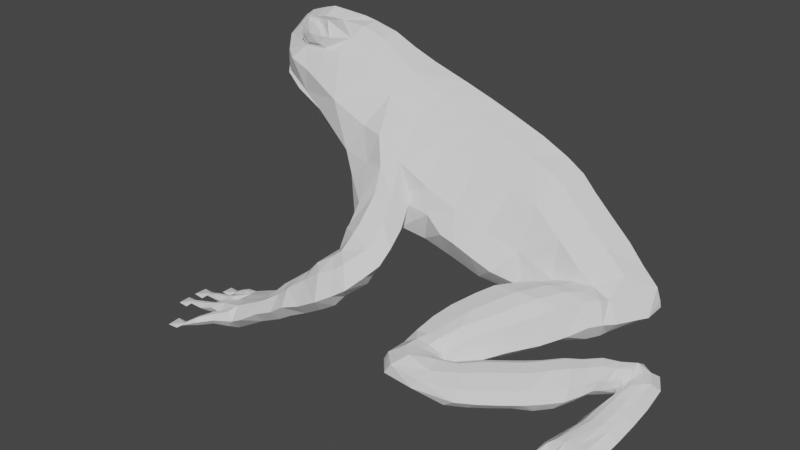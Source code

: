 # Source: frog.blend  (saved by Blender 2.90.8; exported with 4.5.12 LTS)
import bpy
from mathutils import Matrix  # noqa: F401  (used for matrix-valued properties, if any)

bpy.ops.wm.read_factory_settings(use_empty=True)
scene = bpy.context.scene
scene.name = 'Scene'

# ---- collections
col_collection = bpy.data.collections.new('Collection'); scene.collection.children.link(col_collection)

# ---- world
world_world = bpy.data.worlds.new('World'); scene.world = world_world
world_world.use_nodes = True; world_world.node_tree.nodes.clear()
_N = world_world.node_tree.nodes; _L = world_world.node_tree.links
n0 = _N.new('ShaderNodeOutputWorld'); n0.name = 'World Output'; n0.location = (300, 300)
n1 = _N.new('ShaderNodeBackground'); n1.name = 'Background'; n1.location = (10, 300)
n1.inputs[0].default_value = (0.05088, 0.05088, 0.05088, 1.0)
_L.new(n1.outputs[0], n0.inputs[0])
n0.is_active_output = True
world_world.color = (0.05088, 0.05088, 0.05088)
world_world.use_sun_shadow = False
world_world.sun_shadow_jitter_overblur = 0.0

# ---- meshes
me_frog_mesh = bpy.data.meshes.new('frog_mesh')
me_frog_mesh.from_pydata([(-2.044, -0.002442, 2.278), (1.832, 0.0003862, 0.687), (-1.963, -0.233, 2.236), (-1.796, -0.4289, 2.173), (-1.676, -0.5225, 2.141), (-1.477, -0.5546, 2.089), (-1.328, -0.5956, 2.043), (-1.048, -0.6628, 1.938), (-0.8488, -0.7388, 1.555), (-0.757, -0.78, 1.374), (-0.619, -0.9072, 1.137), (-0.742, -1.216, 0.4549), (-0.8738, -1.239, 0.3667), (-0.9828, -1.258, 0.3223), (-1.153, -1.242, 0.2222), (-1.481, -1.214, 0.1061), (-1.801, -1.238, 0.01723), (-1.828, -1.209, 0.0007646), (-1.929, -1.211, 0.0006936), (-1.934, -1.316, 0.0006936), (-1.835, -1.325, 0.0007646), (-1.81, -1.298, 0.01723), (-1.62, -1.34, 0.09556), (-1.566, -1.385, 0.09556), (-1.727, -1.419, 0.06749), (-1.85, -1.416, 0.03942), (-1.958, -1.413, 0.02538), (-1.993, -1.378, 0.0), (-2.101, -1.38, -0.0005299), (-2.107, -1.504, -0.0005299), (-1.996, -1.515, 1.333e-05), (-1.966, -1.477, 0.02538), (-1.832, -1.5, 0.04995), (-1.702, -1.499, 0.06749), (-1.613, -1.518, 0.09556), (-1.703, -1.565, 0.05696), (-1.836, -1.578, 0.03942), (-1.976, -1.599, 0.02538), (-2.012, -1.569, 0.0), (-2.103, -1.58, -0.0005299), (-2.099, -1.696, -0.0005299), (-1.997, -1.703, 0.0), (-1.97, -1.665, 0.02538), (-1.825, -1.679, 0.03942), (-1.681, -1.674, 0.09556), (-1.525, -1.682, 0.09556), (-1.586, -1.74, 0.09556), (-1.659, -1.829, 0.06159), (-1.76, -1.9, 0.01663), (-1.795, -1.874, 0.0002924), (-1.891, -1.88, 0.0002924), (-1.88, -2.005, 0.0006183), (-1.783, -1.998, 0.0006183), (-1.757, -1.96, 0.01698), (-1.621, -1.918, 0.07586), (-1.484, -1.821, 0.1096), (-1.312, -1.761, 0.1377), (-1.07, -1.691, 0.2758), (-0.9209, -1.663, 0.3403), (-0.798, -1.648, 0.4286), (-0.6272, -1.621, 0.4915), (-0.4422, -1.608, 0.5978), (-0.3127, -1.544, 0.6728), (-0.1997, -1.499, 0.7488), (-0.1173, -1.362, 0.8366), (-0.06134, -1.23, 0.911), (-0.05234, -1.104, 1.015), (0.06426, -0.7716, 1.238), (-0.123, -0.7874, 1.278), (0.219, -0.7952, 1.117), (0.3511, -0.7856, 1.071), (0.494, -0.7553, 0.991), (1.632, -0.5572, 0.7052), (1.975, -0.8895, 0.1541), (1.662, -0.8567, 0.5593), (1.791, -1.071, 0.4039), (2.095, -0.4611, 0.3291), (2.127, -0.6366, 0.2602), (2.078, -0.6792, 0.2262), (1.959, -0.7921, 0.2244), (2.131, -0.6508, 0.4295), (1.964, -0.8063, 0.3937), (2.185, -0.5923, 0.3617), (1.906, -0.8515, 0.302), (2.084, -0.6973, 0.443), (2.012, -0.7637, 0.4277), (2.007, -0.7456, 0.2109), (1.856, -0.6478, 0.5125), (1.842, -0.8831, 0.3661), (1.867, -0.847, 0.4398), (1.791, -1.025, 0.4822), (1.783, -0.5552, 0.2883), (1.826, -0.5099, 0.3682), (1.838, -0.5689, 0.461), (1.787, -0.8295, 0.2793), (1.771, -0.6708, 0.2467), (1.871, -0.7424, 0.5046), (1.804, -0.823, 0.5436), (1.685, -0.7895, 0.2857), (1.754, -0.9334, 0.3183), (1.714, -0.671, 0.5), (1.682, -0.6195, 0.4072), (1.657, -0.6768, 0.3273), (1.835, -0.9231, 0.4788), (1.542, -0.82, 0.3213), (1.553, -0.7544, 0.4061), (1.975, -0.9085, 0.3709), (2.063, -0.8661, 0.3862), (1.847, -0.961, 0.2452), (2.191, -0.7955, 0.3048), (1.823, -0.9655, 0.4051), (1.757, -0.7391, 0.5515), (1.599, -0.7987, 0.5047), (1.711, -1.057, 0.3118), (1.602, -0.9281, 0.2772), (1.733, -0.9303, 0.5509), (1.916, -0.9349, 0.3369), (2.122, -0.8355, 0.3727), (1.916, -0.9201, 0.1676), (2.109, -0.9662, 0.1637), (2.044, -0.9692, 0.1303), (1.947, -0.9827, 0.1148), (1.882, -0.9979, 0.1275), (2.109, -1.009, 0.3281), (2.044, -1.025, 0.3408), (1.947, -1.038, 0.3253), (1.882, -1.041, 0.2919), (2.184, -0.9786, 0.2627), (1.807, -1.031, 0.2024), (1.707, -0.4751, 0.7043), (1.793, -0.3102, 0.6994), (1.84, -0.2154, 0.6921), (-1.988, -0.002442, 2.356), (-1.899, -0.002442, 2.418), (-1.802, -0.002442, 2.452), (-1.722, -0.002442, 2.477), (-1.625, -0.002442, 2.503), (-1.465, -0.002442, 2.495), (-1.259, -0.002442, 2.482), (-1.137, -0.002442, 2.461), (-0.9053, -0.002442, 2.407), (-0.699, -0.002442, 2.313), (-0.4758, -0.002442, 2.229), (-0.1263, -0.002442, 2.12), (0.1221, -0.002442, 2.037), (0.3495, -0.002442, 1.955), (0.6442, -0.002442, 1.842), (0.8843, -0.002442, 1.724), (1.041, -0.002442, 1.623), (1.158, -0.002442, 1.496), (1.326, -0.002442, 1.332), (1.507, -0.002442, 1.159), (1.642, -0.002442, 0.9995), (1.785, -0.002442, 0.8521), (1.823, -0.002442, 0.7426), (-2.086, -0.002442, 2.124), (-2.032, -0.002442, 2.164), (-1.656, -0.002442, 2.029), (-1.288, -0.002442, 1.781), (-1.671, -0.002442, 1.905), (-2.028, -0.002442, 2.013), (-2.083, -0.002442, 2.03), (-2.07, -0.002442, 1.959), (-2.016, -0.002442, 1.872), (-1.853, -0.002442, 1.746), (-1.761, -0.002442, 1.69), (-1.64, -0.002442, 1.619), (-1.547, -0.002442, 1.562), (-1.397, -0.002442, 1.443), (-1.281, -0.002442, 1.355), (-1.154, -0.002442, 1.265), (-1.046, -0.002442, 1.173), (-0.9685, -0.002442, 1.089), (-0.7965, -0.002442, 0.9798), (-0.6667, -0.002442, 0.8921), (-0.4772, -0.002442, 0.7868), (-0.2983, -0.002442, 0.7026), (-0.09825, -0.002442, 0.6219), (0.1193, -0.002442, 0.5728), (0.2807, -0.002442, 0.5272), (0.5474, -0.002442, 0.464), (0.9123, -0.002442, 0.4008), (1.235, -0.002442, 0.3622), (1.516, -0.002442, 0.4149), (1.71, -0.002442, 0.5201), (-1.582, -0.4289, 2.254), (-1.359, -0.4289, 2.266), (-1.197, -0.4289, 2.253), (-0.9053, -0.4289, 2.16), (-0.6176, -0.4289, 2.022), (-0.3439, -0.4289, 1.864), (-0.04562, -0.4289, 1.759), (0.2912, -0.4289, 1.632), (0.6421, -0.4289, 1.517), (0.8807, -0.4289, 1.45), (1.109, -0.4289, 1.229), (1.302, -0.4289, 1.039), (1.596, -0.4289, 0.8595), (-1.804, -0.4289, 2.004), (-1.499, -0.5343, 1.878), (-1.282, -0.6021, 1.778), (-1.59, -0.5343, 1.879), (-1.817, -0.4289, 1.951), (-1.62, -0.4289, 1.78), (-1.47, -0.4289, 1.636), (-1.281, -0.4289, 1.499), (-1.07, -0.4289, 1.352), (-0.7755, -0.4289, 1.148), (-0.4281, -0.4289, 0.9938), (-0.207, -0.4289, 0.8745), (0.1088, -0.4289, 0.7763), (0.386, -0.4289, 0.657), (0.7649, -0.4289, 0.6114), (1.13, -0.4289, 0.5798), (1.407, -0.4289, 0.5377), (1.6, -0.4289, 0.5658), (1.051, -0.5542, 0.8788), (0.9767, -0.5425, 0.7358), (1.408, -0.564, 0.9267), (1.256, -0.5716, 0.9302), (2.063, -0.8471, 0.1694), (2.122, -0.8207, 0.2033), (1.578, -0.4843, 0.555), (1.374, -0.5171, 0.5318), (1.09, -0.4881, 0.5785), (1.573, -0.52, 0.889), (1.295, -0.4533, 0.9281), (1.44, -0.4289, 0.9239), (1.025, -0.4777, 0.7374), (0.8648, -0.5372, 0.7526), (0.6595, -0.7055, 0.8915), (-0.0879, -0.9239, 1.118), (-0.219, -0.7703, 1.039), (-0.4751, -0.7023, 1.103), (-0.6365, -0.7023, 1.184), (-0.683, -0.6877, 1.803), (-0.4789, -0.7388, 1.785), (-0.2614, -0.7388, 1.607), (-0.1526, -0.7388, 1.362), (-1.308, -0.4289, 2.372), (-1.351, -0.4285, 2.47), (-1.42, -0.4289, 2.535), (-1.537, -0.4289, 2.538), (-1.619, -0.4285, 2.461), (-1.645, -0.4289, 2.348), (-1.42, -0.4289, 2.535), (-1.42, -0.4289, 2.535), (-1.537, -0.4289, 2.538), (-1.537, -0.4289, 2.538), (-1.546, -0.335, 2.498), (-1.527, -0.1219, 2.443), (-1.409, -0.335, 2.495), (-1.426, -0.1219, 2.441), (-2.043, -0.1446, 2.13), (-1.953, -0.2867, 2.076), (-2.067, -0.08773, 2.047), (-2.028, -0.173, 2.035), (-1.974, -0.2583, 2.011), (-1.892, -0.3436, 1.98), (-1.563, -0.4332, 2.281), (-1.379, -0.4332, 2.291), (-1.337, -0.4332, 2.378), (-1.372, -0.4328, 2.459), (-1.594, -0.4328, 2.451), (-1.615, -0.4332, 2.358), (-1.43, -0.4332, 2.512), (-1.526, -0.4332, 2.515), (-1.529, -0.4652, 2.307), (-1.415, -0.4652, 2.315), (-1.366, -0.4652, 2.384), (-1.394, -0.4648, 2.448), (-1.569, -0.4648, 2.442), (-1.586, -0.4652, 2.368), (-1.439, -0.4652, 2.49), (-1.515, -0.4652, 2.492), (-1.476, -0.4906, 2.399), (-1.876, -0.2107, 2.321), (-1.788, -0.1885, 2.382), (-1.701, -0.1663, 2.424), (-1.614, -0.1441, 2.445), (-0.9053, -0.1446, 2.364), (-0.9053, -0.2867, 2.258), (-1.157, -0.1446, 2.443), (-1.177, -0.2867, 2.362), (-1.946, -0.1446, 1.871), (-1.879, -0.2867, 1.89), (-1.773, -0.1446, 1.737), (-1.695, -0.2867, 1.745), (-2.051, -0.1014, 2.003), (-1.509, -0.2157, 1.551), (-1.632, -0.2157, 1.641), (-1.339, -0.2157, 1.442), (-1.112, -0.2157, 1.303), (-0.5467, -0.2157, 2.18), (-0.2351, -0.2157, 2.059), (0.03825, -0.2157, 1.958), (0.3204, -0.2157, 1.861), (0.6432, -0.2157, 1.746), (0.8825, -0.2157, 1.654), (0.9927, -0.2157, 1.582), (1.133, -0.2157, 1.43), (1.218, -0.2157, 1.348), (1.405, -0.2157, 1.167), (1.598, -0.2157, 0.9814), (1.704, -0.2157, 0.8385), (-0.786, -0.2157, 1.024), (-0.4527, -0.2157, 0.8501), (-0.2526, -0.2157, 0.7483), (0.114, -0.2157, 0.6343), (0.4667, -0.2157, 0.5202), (0.3333, -0.2157, 0.5518), (0.005263, -0.2157, 0.6588), (-0.1526, -0.2157, 0.708), (-0.5474, -0.2157, 0.9027), (-0.7211, -0.2157, 0.9799), (-0.872, -0.2157, 1.078), (1.655, -0.2157, 0.543), (1.096, -0.4655, 0.8766), (0.4875, -0.6125, 0.7473), (0.2231, -0.6411, 0.8537), (-0.02431, -0.6891, 0.9601), (-0.9228, -0.4289, 1.25), (-0.6018, -0.4289, 1.071), (0.005304, -0.7158, 1.459), (0.2842, -0.6904, 1.326), (0.5557, -0.6358, 1.193), (0.8199, -0.5519, 1.06), (-0.5759, -0.9495, 1.069), (-0.5656, -1.05, 0.9153), (-0.968, -1.339, 0.4472), (-0.9525, -1.44, 0.5108), (-0.937, -1.541, 0.4561), (-0.871, -1.314, 0.5126), (-0.8467, -1.425, 0.5938), (-0.8223, -1.537, 0.5567), (-0.7246, -1.282, 0.6574), (-0.6998, -1.397, 0.7119), (-0.6642, -1.501, 0.6753), (-0.6303, -1.286, 0.7941), (-0.5935, -1.397, 0.829), (-0.5008, -1.493, 0.8016), (-0.5725, -1.248, 0.8555), (-0.4686, -1.348, 0.9108), (-0.3647, -1.447, 0.8558), (-0.516, -1.21, 0.9026), (-0.403, -1.31, 0.9659), (-0.2984, -1.402, 0.919), (-0.1831, -1.246, 1.028), (-0.3577, -1.211, 1.105), (-0.5173, -1.114, 1.065), (-0.1696, -1.163, 1.102), (-0.3487, -1.156, 1.155), (-0.5128, -1.086, 1.089), (-0.1633, -1.061, 1.197), (-0.3472, -0.9537, 1.368), (-0.508, -0.9684, 1.249), (-0.5776, -0.7822, 1.521), (-0.377, -0.8413, 1.566), (-0.1896, -0.9141, 1.37), (-0.5105, -0.8882, 0.9352), (-0.35, -0.9011, 0.9159), (-0.1896, -0.9141, 0.9716), (-0.1633, -1.061, 0.8779), (-0.33, -1.016, 0.8277), (-0.4967, -0.9705, 0.8489), (-0.1696, -1.163, 0.7827), (-0.3431, -1.136, 0.7408), (-0.5008, -1.086, 0.7705), (-0.1831, -1.246, 0.7089), (-0.3457, -1.211, 0.6918), (-0.5053, -1.114, 0.7459), (-0.5243, -1.212, 0.6057), (-0.4002, -1.307, 0.5806), (-0.29, -1.41, 0.6221), (-0.5493, -1.248, 0.5357), (-0.4686, -1.348, 0.4915), (-0.3647, -1.447, 0.5249), (-0.6058, -1.256, 0.4894), (-0.5473, -1.371, 0.4383), (-0.4888, -1.486, 0.4536), (-0.7384, -1.261, 0.325), (-0.7013, -1.381, 0.3051), (-0.6642, -1.501, 0.3565), (-0.8408, -1.318, 0.2564), (-0.8165, -1.43, 0.2428), (-0.7921, -1.541, 0.3005), (-0.9486, -1.366, 0.2207), (-0.9331, -1.468, 0.1895), (-0.9177, -1.569, 0.2297), (-0.6489, -1.211, 0.5718), (-0.6045, -1.173, 0.6687), (-0.5646, -1.144, 0.8038), (-0.5671, -1.086, 0.8636), (-1.348, -1.226, 0.1394), (-1.217, -1.749, 0.185), (-1.136, -1.332, 0.3284), (-1.12, -1.422, 0.3391), (-1.103, -1.512, 0.3498), (-1.086, -1.602, 0.3606), (-1.447, -1.324, 0.1972), (-1.414, -1.433, 0.2249), (-1.38, -1.542, 0.2312), (-1.346, -1.652, 0.2375), (-1.136, -1.332, 0.1257), (-1.12, -1.422, 0.1365), (-1.103, -1.512, 0.1472), (-1.086, -1.602, 0.1579), (-1.447, -1.324, -0.006743), (-1.414, -1.433, -0.0004273), (-1.38, -1.542, 0.005889), (-1.346, -1.652, 0.0122), (-1.495, -1.278, 0.1531), (-1.522, -1.331, 0.1496), (-1.576, -1.439, 0.163), (-1.592, -1.478, 0.163), (-1.584, -1.573, 0.1746), (-1.554, -1.627, 0.1746), (-1.454, -1.708, 0.1849), (-1.383, -1.735, 0.1989), (-1.495, -1.278, 0.05375), (-1.52, -1.324, 0.05025), (-1.576, -1.442, 0.0511), (-1.591, -1.476, 0.0511), (-1.584, -1.573, 0.01948), (-1.554, -1.627, 0.01948), (-1.454, -1.708, 0.03614), (-1.383, -1.735, 0.05017), (-1.608, -1.238, 0.08679), (-1.616, -1.306, 0.1366), (-1.612, -1.272, 0.1337), (-1.719, -1.446, 0.1115), (-1.71, -1.472, 0.1115), (-1.693, -1.601, 0.1138), (-1.685, -1.638, 0.1267), (-1.552, -1.767, 0.1442), (-1.518, -1.794, 0.1489), (-1.616, -1.306, 0.04018), (-1.612, -1.272, 0.03726), (-1.719, -1.446, 0.01503), (-1.71, -1.472, 0.01503), (-1.693, -1.601, 0.01737), (-1.685, -1.638, 0.03024), (-1.552, -1.767, 0.04778), (-1.518, -1.794, 0.05246), (-1.697, -1.239, 0.05341), (-1.707, -1.32, 0.0578), (-1.701, -1.266, 0.0921), (-1.704, -1.293, 0.09356), (-1.844, -1.444, 0.08016), (-1.838, -1.472, 0.08367), (-1.832, -1.612, 0.07665), (-1.829, -1.646, 0.07665), (-1.646, -1.858, 0.1036), (-1.633, -1.888, 0.1083), (-1.701, -1.266, 0.01821), (-1.704, -1.293, 0.01967), (-1.844, -1.444, 0.006264), (-1.838, -1.472, 0.009773), (-1.832, -1.612, 0.002755), (-1.829, -1.646, 0.002755), (-1.646, -1.858, 0.02968), (-1.633, -1.888, 0.03444), (-1.804, -1.258, 0.03016), (-1.807, -1.278, 0.03016), (-1.96, -1.434, 0.0383), (-1.963, -1.456, 0.0383), (-1.974, -1.621, 0.0383), (-1.972, -1.643, 0.0383), (-1.759, -1.92, 0.02967), (-1.758, -1.94, 0.02979), (1.558, -0.654, 0.6967), (0.9555, -0.6356, 0.8833), (0.8759, -0.6231, 0.731), (1.335, -0.646, 0.9344), (1.173, -0.6541, 0.9381), (1.501, -0.5764, 0.5365), (1.299, -0.596, 0.5135), (0.9968, -0.5651, 0.5633), (1.496, -0.6144, 0.8926), (1.452, -0.7895, 0.6366), (0.787, -0.8147, 0.8631), (0.6988, -0.7476, 0.7077), (1.207, -0.8437, 0.913), (1.028, -0.8535, 0.9141), (1.318, -0.6932, 0.4992), (1.167, -0.6422, 0.489), (0.8327, -0.6274, 0.5522), (1.366, -0.8051, 0.8603), (1.304, -0.9256, 0.5651), (0.6777, -0.9287, 0.7997), (0.5948, -0.8618, 0.6555), (1.072, -0.9745, 0.838), (0.9032, -0.9758, 0.8427), (1.207, -0.8048, 0.4397), (1.034, -0.7834, 0.4405), (0.7226, -0.7548, 0.5067), (1.201, -0.9605, 0.7781), (1.11, -1.08, 0.4968), (0.5607, -1.074, 0.7192), (0.4845, -1.012, 0.5868), (0.9226, -1.116, 0.7543), (0.7678, -1.117, 0.7586), (1.025, -0.9747, 0.3816), (0.8883, -0.9402, 0.3893), (0.6018, -0.914, 0.4501), (1.02, -1.118, 0.6924), (0.9554, -1.237, 0.4375), (0.48, -1.204, 0.6416), (0.4124, -1.15, 0.5241), (0.7802, -1.256, 0.6826), (0.6637, -1.243, 0.6766), (0.8871, -1.131, 0.3389), (0.7706, -1.086, 0.349), (0.5165, -1.063, 0.4029), (0.8738, -1.268, 0.611), (0.7948, -1.374, 0.3862), (0.4181, -1.337, 0.5518), (0.3702, -1.299, 0.4686), (0.6501, -1.403, 0.5754), (0.5482, -1.364, 0.5766), (0.7524, -1.243, 0.3264), (0.624, -1.253, 0.3444), (0.4439, -1.237, 0.3827), (0.7481, -1.399, 0.5098), (0.7985, -1.403, 0.4091), (0.3915, -1.461, 0.4907), (0.3471, -1.435, 0.4047), (0.6257, -1.444, 0.5509), (0.5163, -1.454, 0.5714), (0.708, -1.323, 0.336), (0.5857, -1.328, 0.3138), (0.4101, -1.358, 0.3297), (0.7305, -1.43, 0.5093), (0.7973, -1.417, 0.4086), (0.3921, -1.657, 0.4976), (0.3363, -1.645, 0.4021), (0.6272, -1.529, 0.5595), (0.5218, -1.608, 0.588), (0.6794, -1.403, 0.3257), (0.5519, -1.442, 0.2868), (0.3765, -1.542, 0.3187), (0.7297, -1.469, 0.5133), (0.8052, -1.42, 0.4086), (0.5181, -1.781, 0.4976), (0.4616, -1.788, 0.4021), (0.6829, -1.57, 0.5595), (0.6244, -1.691, 0.588), (0.7062, -1.446, 0.3257), (0.6013, -1.524, 0.2868), (0.4656, -1.677, 0.3187), (0.754, -1.483, 0.5133), (0.8138, -1.418, 0.4093), (0.7879, -1.788, 0.4814), (0.7528, -1.817, 0.4056), (0.7876, -1.562, 0.5511), (0.8271, -1.69, 0.5302), (0.7742, -1.484, 0.345), (0.7339, -1.58, 0.3135), (0.709, -1.74, 0.3394), (0.7913, -1.48, 0.5043), (0.8652, -1.345, 0.4038), (1.104, -1.701, 0.4916), (1.103, -1.755, 0.4012), (0.9643, -1.512, 0.5599), (1.044, -1.591, 0.5497), (0.8134, -1.483, 0.329), (0.8715, -1.593, 0.2914), (1.0, -1.737, 0.3224), (0.8869, -1.445, 0.5075), (0.9549, -1.253, 0.4012), (1.259, -1.598, 0.4981), (1.258, -1.657, 0.3984), (1.105, -1.389, 0.5734), (1.193, -1.476, 0.5621), (0.9387, -1.358, 0.3187), (1.003, -1.479, 0.2774), (1.145, -1.638, 0.3114), (1.02, -1.315, 0.5156), (1.087, -1.12, 0.4012), (1.404, -1.489, 0.4981), (1.404, -1.548, 0.3984), (1.25, -1.28, 0.5734), (1.338, -1.368, 0.5621), (1.084, -1.249, 0.3187), (1.148, -1.37, 0.2774), (1.29, -1.529, 0.3114), (1.165, -1.206, 0.5156), (1.197, -1.026, 0.4012), (1.52, -1.395, 0.4981), (1.519, -1.454, 0.3984), (1.366, -1.186, 0.5734), (1.454, -1.274, 0.5621), (1.2, -1.155, 0.3187), (1.264, -1.276, 0.2774), (1.406, -1.435, 0.3114), (1.281, -1.112, 0.5156), (1.322, -0.9386, 0.4024), (1.622, -1.296, 0.4942), (1.622, -1.353, 0.3997), (1.467, -1.094, 0.5873), (1.551, -1.183, 0.5772), (1.322, -1.049, 0.3), (1.394, -1.18, 0.2467), (1.526, -1.335, 0.2885), (1.39, -1.024, 0.5213), (1.44, -0.8447, 0.4024), (1.728, -1.171, 0.4942), (1.728, -1.227, 0.3997), (1.572, -0.9683, 0.5873), (1.657, -1.057, 0.5772), (1.428, -0.924, 0.3), (1.499, -1.054, 0.2467), (1.632, -1.21, 0.2885), (1.496, -0.8983, 0.5213), (1.785, -1.123, 0.1659), (1.689, -1.398, 0.1156), (1.61, -1.735, 0.02655), (1.582, -1.754, 0.01412), (1.553, -1.863, 0.01407), (1.626, -1.9, 0.01407), (1.662, -1.797, 0.01412), (1.65, -1.762, 0.02655), (1.737, -1.574, 0.08564), (1.784, -1.53, 0.08564), (1.76, -1.711, 0.06446), (1.721, -1.84, 0.04328), (1.687, -1.954, 0.03269), (1.652, -1.982, 0.01355), (1.621, -2.096, 0.01315), (1.706, -2.14, 0.01315), (1.748, -2.026, 0.01356), (1.73, -1.982, 0.03269), (1.786, -1.847, 0.05122), (1.824, -1.709, 0.06446), (1.864, -1.62, 0.08564), (1.87, -1.73, 0.05652), (1.84, -1.875, 0.04328), (1.812, -2.03, 0.03269), (1.78, -2.059, 0.01355), (1.761, -2.159, 0.01315), (1.844, -2.19, 0.01315), (1.879, -2.084, 0.01355), (1.861, -2.044, 0.03269), (1.914, -1.894, 0.04328), (1.954, -1.739, 0.08564), (2.006, -1.576, 0.08564), (2.029, -1.659, 0.08564), (2.069, -1.762, 0.06001), (2.089, -1.892, 0.02609), (2.06, -1.922, 0.01377), (2.036, -2.025, 0.01377), (2.127, -2.051, 0.01401), (2.152, -1.946, 0.01401), (2.132, -1.906, 0.02636), (2.143, -1.75, 0.07077), (2.116, -1.575, 0.09623), (2.126, -1.385, 0.1394), (2.165, -1.176, 0.2109), (1.737, -1.26, 0.1407), (2.145, -1.28, 0.1751), (1.861, -1.133, 0.255), (1.927, -1.143, 0.2865), (2.024, -1.156, 0.2981), (2.089, -1.165, 0.282), (1.777, -1.395, 0.1843), (1.864, -1.393, 0.2052), (1.951, -1.39, 0.21), (2.038, -1.387, 0.2147), (1.861, -1.133, 0.08499), (1.927, -1.143, 0.0689), (2.024, -1.156, 0.08043), (2.089, -1.165, 0.112), (1.777, -1.395, 0.03046), (1.864, -1.393, 0.03522), (1.951, -1.39, 0.03999), (2.038, -1.387, 0.04475), (1.731, -1.432, 0.151), (1.759, -1.467, 0.1264), (1.819, -1.557, 0.1365), (1.842, -1.585, 0.1365), (1.911, -1.605, 0.1453), (1.959, -1.591, 0.1453), (2.046, -1.509, 0.153), (2.086, -1.442, 0.1771), (1.731, -1.422, 0.06764), (1.755, -1.463, 0.05145), (1.822, -1.558, 0.05209), (1.841, -1.584, 0.05209), (1.911, -1.605, 0.02824), (1.959, -1.591, 0.02824), (2.046, -1.509, 0.04081), (2.086, -1.442, 0.06493), (1.668, -1.53, 0.07902), (1.714, -1.559, 0.1166), (1.691, -1.545, 0.1144), (1.781, -1.71, 0.09765), (1.803, -1.71, 0.09765), (1.899, -1.73, 0.09942), (1.927, -1.733, 0.1091), (2.058, -1.631, 0.1224), (2.087, -1.603, 0.1259), (1.714, -1.559, 0.04386), (1.691, -1.545, 0.04165), (1.781, -1.71, 0.02489), (1.803, -1.71, 0.02489), (1.899, -1.73, 0.02665), (1.927, -1.733, 0.03636), (2.058, -1.631, 0.04959), (2.087, -1.603, 0.05312), (1.642, -1.625, 0.05384), (1.696, -1.66, 0.05715), (1.66, -1.636, 0.08303), (1.678, -1.648, 0.08413), (1.743, -1.843, 0.07402), (1.764, -1.845, 0.07666), (1.865, -1.881, 0.07137), (1.889, -1.888, 0.07137), (2.094, -1.758, 0.09168), (2.119, -1.754, 0.09527), (1.678, -1.648, 0.02839), (1.743, -1.843, 0.01827), (1.764, -1.845, 0.02092), (1.865, -1.881, 0.01562), (1.889, -1.888, 0.01562), (2.094, -1.758, 0.03594), (2.119, -1.754, 0.03952), (1.623, -1.744, 0.03629), (1.637, -1.753, 0.03629), (1.701, -1.964, 0.04244), (1.715, -1.973, 0.04244), (1.828, -2.035, 0.04244), (1.844, -2.039, 0.04244), (2.103, -1.897, 0.03593), (2.118, -1.902, 0.03602), (2.056, -0.5469, 0.2738), (1.908, -0.7527, 0.2286), (2.064, -0.5344, 0.4432), (1.95, -0.7606, 0.4087), (2.105, -0.4594, 0.385), (1.906, -0.8132, 0.3041), (2.028, -0.5986, 0.4649), (1.984, -0.6817, 0.433), (1.963, -0.6757, 0.2357), (1.963, -0.5594, 0.5023), (1.909, -0.761, 0.3618), (1.931, -0.7357, 0.432), (1.947, -0.4604, 0.2955), (1.987, -0.4316, 0.3735), (1.973, -0.4861, 0.4565), (1.903, -0.7034, 0.2745), (1.914, -0.5584, 0.2533), (1.954, -0.6457, 0.494)], [(240, 245), (246, 247), (242, 249), (241, 251), (243, 279)], [(250, 137, 252), (158, 157, 199, 200), (159, 158, 200, 201), (156, 155, 253), (157, 156, 253), (253, 254, 157), (198, 157, 254), (199, 157, 198), (201, 202, 159), (202, 258, 159), (258, 257, 159), (257, 256, 159), (256, 255, 159), (159, 255, 160), (161, 160, 255), (244, 185, 259, 264), (239, 186, 260, 261), (243, 248, 266, 263), (248, 246, 265, 266), (240, 239, 261, 262), (246, 240, 262, 265), (244, 243, 263, 264), (186, 185, 259, 260), (264, 263, 271, 272), (261, 260, 268, 269), (264, 259, 267, 272), (265, 262, 270, 273), (262, 261, 269, 270), (263, 266, 274, 271), (260, 259, 267, 268), (266, 265, 273, 274), (268, 267, 275), (269, 268, 275), (270, 269, 275), (273, 270, 275), (274, 273, 275), (271, 274, 275), (272, 271, 275), (272, 267, 275), (2, 3, 185, 276), (244, 277, 185), (3, 2, 254, 198), (254, 253, 2), (2, 253, 155, 0), (2, 0, 132, 276), (133, 277, 276, 132), (137, 250, 136), (136, 250, 279, 135), (134, 278, 277, 133), (135, 279, 278, 134), (250, 249, 279), (243, 249, 248), (138, 252, 137), (246, 251, 240), (251, 246, 248, 249), (250, 252, 251, 249), (279, 249, 243, 278), (243, 244, 277, 278), (277, 276, 185), (4, 3, 198), (198, 4, 199), (4, 5, 199), (4, 185, 3), (5, 4, 185), (185, 186, 5), (6, 199, 5), (7, 200, 199, 6), (6, 5, 186, 187), (139, 282, 252, 138), (252, 282, 283), (240, 251, 239), (251, 283, 239), (186, 239, 283), (187, 186, 283), (7, 6, 187), (187, 188, 7), (187, 283, 281, 188), (281, 283, 282, 280), (139, 140, 280, 282), (163, 284, 162), (162, 161, 255), (288, 255, 162), (256, 284, 288), (257, 285, 284, 256), (258, 285, 257), (202, 285, 258), (164, 284, 163), (202, 203, 285), (284, 164, 286), (203, 287, 285), (285, 287, 286, 284), (202, 201, 203), (200, 204, 201), (203, 201, 204), (205, 204, 200), (255, 256, 288), (284, 288, 162), (165, 290, 286), (286, 287, 290), (203, 290, 287), (165, 286, 164), (166, 290, 165), (203, 204, 290), (204, 289, 290), (166, 290, 289, 167), (205, 291, 289, 204), (168, 167, 289, 291), (205, 200, 8, 206), (8, 200, 7), (8, 7, 235), (189, 235, 7), (188, 189, 7), (169, 168, 291), (170, 292, 169), (291, 292, 169), (206, 292, 291, 205), (251, 252, 283), (293, 281, 280), (141, 293, 280), (141, 280, 140), (189, 188, 281, 293), (142, 293, 141), (143, 294, 293, 142), (144, 295, 294, 143), (145, 296, 295, 144), (146, 297, 296, 145), (147, 298, 297, 146), (148, 299, 298, 147), (149, 300, 299, 148), (150, 301, 300, 149), (151, 302, 301, 150), (152, 303, 302, 151), (153, 304, 303, 152), (304, 153, 131), (154, 131, 153), (131, 154, 1), (189, 293, 294), (190, 189, 294), (194, 298, 299), (195, 300, 301), (197, 303, 304), (130, 304, 129), (131, 304, 130), (129, 197, 304), (227, 196, 302), (196, 195, 301, 302), (195, 194, 299, 300), (194, 193, 297, 298), (193, 192, 296, 297), (192, 191, 295, 296), (191, 190, 294, 295), (315, 321, 292), (171, 292, 170), (292, 171, 315), (172, 315, 171), (321, 315, 207), (172, 173, 305, 315), (207, 315, 305), (174, 314, 305, 173), (207, 305, 314), (313, 314, 174), (313, 208, 322), (208, 313, 306), (174, 175, 306, 313), (176, 307, 306, 175), (209, 208, 306, 307), (177, 312, 307, 176), (209, 307, 312), (311, 312, 177), (209, 312, 311, 210), (177, 178, 308, 311), (210, 311, 308), (179, 310, 308, 178), (211, 210, 308, 310), (211, 310, 309), (180, 309, 179), (211, 309, 212), (309, 310, 179), (309, 180, 212), (181, 212, 180), (182, 213, 212, 181), (316, 131, 130), (130, 129, 215), (215, 316, 130), (131, 1, 184, 316), (214, 183, 316), (183, 316, 184), (215, 214, 316), (183, 214, 213, 182), (227, 302, 303), (197, 227, 303), (212, 213, 228, 229), (318, 229, 230), (212, 229, 318), (210, 211, 318, 319), (209, 210, 319, 320), (208, 209, 320, 232), (206, 321, 292), (207, 314, 322), (314, 313, 322), (9, 321, 206, 8), (207, 234, 9, 321), (322, 208, 232, 233), (233, 234, 207, 322), (235, 189, 236), (189, 190, 236), (236, 190, 237), (190, 191, 237), (71, 319, 318, 230), (68, 67, 232), (232, 67, 320), (69, 320, 319, 70), (71, 70, 319), (69, 320, 67), (323, 67, 68), (238, 323, 68), (238, 237, 323), (211, 212, 318), (237, 191, 323), (67, 324, 69), (325, 70, 71), (229, 326, 230), (228, 317, 326, 229), (230, 326, 325, 71), (70, 325, 324, 69), (324, 67, 323), (227, 226, 196), (226, 317, 196), (196, 317, 195), (317, 195, 326), (195, 326, 194), (192, 324, 323, 191), (193, 325, 324, 192), (194, 326, 325, 193), (236, 356, 235), (356, 236, 357), (237, 357, 236), (357, 237, 358), (237, 238, 358), (238, 68, 358), (231, 68, 232), (231, 358, 68), (235, 356, 8), (9, 8, 356), (10, 9, 234), (234, 233, 359), (359, 10, 234), (360, 359, 233), (233, 232, 360), (360, 232, 361), (231, 361, 232), (355, 9, 356), (357, 355, 354), (357, 355, 356), (357, 358, 354), (358, 231, 353), (231, 66, 361), (361, 363, 360), (359, 360, 364), (327, 10, 359), (327, 355, 10), (9, 10, 355), (354, 358, 353), (231, 353, 66), (362, 361, 66), (363, 361, 362), (363, 364, 360), (327, 359, 364), (355, 327, 352), (328, 352, 327), (352, 351, 354, 355), (354, 353, 351), (351, 353, 350), (353, 350, 66), (66, 350, 65), (66, 65, 362), (365, 362, 65), (366, 362, 365), (362, 366, 363), (364, 363, 367), (327, 364, 328), (328, 364, 367), (366, 367, 363), (328, 392, 349, 352), (392, 328, 367, 370), (367, 366, 369, 370), (366, 365, 368, 369), (64, 368, 365, 65), (65, 350, 347, 64), (348, 347, 350, 351), (349, 348, 351, 352), (64, 347, 346, 63), (345, 346, 347, 348), (344, 345, 348, 349), (392, 391, 344, 349), (392, 370, 371, 391), (369, 372, 371, 370), (368, 373, 372, 369), (63, 373, 368, 64), (62, 376, 373, 63), (373, 376, 375, 372), (372, 375, 374, 371), (390, 391, 371, 374), (61, 379, 376, 62), (376, 379, 378, 375), (375, 378, 377, 374), (389, 390, 374, 377), (60, 382, 379, 61), (379, 382, 381, 378), (378, 381, 380, 377), (11, 389, 377, 380), (59, 385, 382, 60), (382, 385, 384, 381), (381, 384, 383, 380), (12, 11, 380, 383), (58, 388, 385, 59), (385, 388, 387, 384), (384, 387, 386, 383), (13, 12, 383, 386), (63, 346, 343, 62), (343, 346, 345, 342), (342, 345, 344, 341), (391, 390, 341, 344), (390, 389, 338, 341), (339, 342, 341, 338), (340, 343, 342, 339), (62, 343, 340, 61), (61, 340, 337, 60), (337, 340, 339, 336), (336, 339, 338, 335), (11, 335, 338, 389), (60, 337, 334, 59), (334, 337, 336, 333), (333, 336, 335, 332), (11, 12, 332, 335), (12, 13, 329, 332), (330, 333, 332, 329), (331, 334, 333, 330), (59, 334, 331, 58), (396, 330, 397), (404, 387, 405), (331, 330, 397, 398), (388, 406, 405, 387), (387, 404, 403, 386), (330, 329, 395, 396), (14, 13, 386, 403), (14, 395, 329, 13), (57, 406, 388, 58), (57, 58, 331, 398), (397, 401, 400, 396), (396, 395, 399, 400), (398, 397, 401, 402), (393, 395, 14), (399, 15, 393), (399, 393, 395), (398, 402, 394), (57, 398, 394), (394, 402, 56), (393, 14, 403), (407, 393, 15), (407, 393, 403), (56, 410, 394), (57, 394, 406), (394, 410, 406), (406, 410, 409, 405), (405, 409, 408, 404), (407, 403, 404, 408), (56, 402, 418), (399, 411, 15), (411, 399, 412), (418, 402, 417), (34, 400, 401), (401, 416, 402), (399, 23, 400), (413, 400, 23), (34, 414, 400), (415, 34, 401), (416, 415, 401), (414, 400, 413), (23, 412, 399), (417, 402, 45), (45, 402, 416), (23, 408, 421), (421, 408, 422), (34, 422, 408), (423, 409, 34), (424, 409, 423), (56, 426, 410), (426, 425, 410), (425, 45, 410), (45, 409, 424), (420, 407, 23), (420, 419, 407), (407, 15, 419), (408, 23, 407), (408, 409, 34), (409, 410, 45), (55, 56, 418, 435), (418, 417, 434, 435), (46, 434, 417, 45), (44, 45, 416, 433), (416, 433, 432, 415), (35, 34, 415, 432), (33, 431, 414, 34), (414, 413, 430, 431), (24, 430, 413, 23), (22, 428, 412, 23), (411, 412, 428, 429), (429, 427, 15, 411), (15, 427, 437, 419), (419, 420, 436, 437), (22, 23, 420, 436), (24, 23, 421, 438), (422, 439, 438, 421), (33, 34, 422, 439), (35, 440, 423, 34), (424, 423, 440, 441), (44, 441, 424, 45), (46, 45, 425, 442), (426, 443, 442, 425), (55, 443, 426, 56), (54, 461, 443, 55), (443, 461, 460, 442), (47, 46, 442, 460), (43, 459, 441, 44), (441, 440, 458, 459), (36, 458, 440, 35), (32, 33, 439, 457), (439, 457, 456, 438), (25, 24, 438, 456), (445, 22, 436, 455), (436, 455, 454, 437), (437, 427, 444, 454), (54, 55, 435, 453), (435, 434, 452, 453), (47, 452, 434, 46), (43, 44, 433, 451), (433, 451, 450, 432), (36, 35, 432, 450), (32, 449, 431, 33), (431, 430, 448, 449), (25, 448, 430, 24), (445, 447, 428, 22), (428, 447, 446, 429), (429, 446, 444, 427), (447, 463, 462, 446), (16, 444, 446, 462), (21, 463, 447, 445), (449, 448, 464, 465), (31, 465, 449, 32), (26, 464, 448, 25), (451, 467, 466, 450), (42, 43, 451, 467), (37, 36, 450, 466), (53, 54, 453, 469), (453, 452, 468, 469), (48, 468, 452, 47), (17, 16, 462), (21, 20, 463), (18, 17, 462), (20, 19, 463), (19, 18, 462, 463), (27, 464, 26), (28, 464, 27), (29, 465, 464, 28), (30, 465, 29), (31, 465, 30), (38, 37, 466), (42, 467, 41), (39, 38, 466), (41, 467, 40), (40, 39, 466, 467), (49, 468, 48), (53, 469, 52), (50, 468, 49), (52, 469, 51), (51, 469, 468, 50), (54, 53, 461), (48, 47, 460), (43, 42, 459), (37, 458, 36), (32, 457, 31), (26, 25, 456), (16, 454, 444), (445, 455, 21), (455, 21, 16, 454), (456, 457, 31, 26), (458, 37, 42, 459), (460, 461, 53, 48), (48, 53, 52, 49), (37, 38, 41, 42), (26, 31, 30, 27), (16, 17, 20, 21), (17, 18, 19, 20), (27, 30, 29, 28), (38, 39, 40, 41), (49, 52, 51, 50), (215, 129, 72, 222), (317, 226, 219, 216), (227, 197, 225, 218), (197, 129, 72, 225), (317, 228, 217, 216), (213, 214, 223, 224), (226, 227, 218, 219), (214, 215, 222, 223), (228, 213, 224, 217), (218, 225, 478, 473), (217, 224, 477, 472), (216, 219, 474, 471), (223, 222, 475, 476), (222, 72, 470, 475), (219, 218, 473, 474), (224, 223, 476, 477), (216, 217, 472, 471), (225, 72, 470, 478), (474, 473, 482, 483), (473, 478, 487, 482), (476, 475, 484, 485), (471, 472, 481, 480), (477, 476, 485, 486), (472, 477, 486, 481), (471, 474, 483, 480), (478, 470, 479, 487), (475, 470, 479, 484), (480, 483, 492, 489), (487, 479, 488, 496), (484, 479, 488, 493), (483, 482, 491, 492), (482, 487, 496, 491), (485, 484, 493, 494), (480, 481, 490, 489), (486, 485, 494, 495), (481, 486, 495, 490), (495, 494, 503, 504), (490, 495, 504, 499), (489, 492, 501, 498), (496, 488, 497, 505), (493, 488, 497, 502), (492, 491, 500, 501), (491, 496, 505, 500), (494, 493, 502, 503), (489, 490, 499, 498), (500, 505, 514, 509), (503, 502, 511, 512), (498, 499, 508, 507), (504, 503, 512, 513), (499, 504, 513, 508), (498, 501, 510, 507), (505, 497, 506, 514), (502, 497, 506, 511), (501, 500, 509, 510), (514, 506, 515, 523), (511, 506, 515, 520), (510, 509, 518, 519), (509, 514, 523, 518), (512, 511, 520, 521), (507, 508, 517, 516), (513, 512, 521, 522), (508, 513, 522, 517), (507, 510, 519, 516), (522, 521, 530, 531), (517, 522, 531, 526), (516, 519, 528, 525), (523, 515, 524, 532), (520, 515, 524, 529), (519, 518, 527, 528), (518, 523, 532, 527), (521, 520, 529, 530), (516, 517, 526, 525), (531, 530, 539, 540), (526, 531, 540, 535), (525, 528, 537, 534), (532, 524, 533, 541), (529, 524, 533, 538), (528, 527, 536, 537), (527, 532, 541, 536), (530, 529, 538, 539), (525, 526, 535, 534), (539, 538, 547, 548), (534, 535, 544, 543), (540, 539, 548, 549), (535, 540, 549, 544), (534, 537, 546, 543), (541, 533, 542, 550), (538, 533, 542, 547), (537, 536, 545, 546), (536, 541, 550, 545), (547, 542, 551, 556), (546, 545, 554, 555), (545, 550, 559, 554), (548, 547, 556, 557), (543, 544, 553, 552), (549, 548, 557, 558), (544, 549, 558, 553), (543, 546, 555, 552), (550, 542, 551, 559), (553, 558, 567, 562), (552, 555, 564, 561), (559, 551, 560, 568), (556, 551, 560, 565), (555, 554, 563, 564), (554, 559, 568, 563), (557, 556, 565, 566), (552, 553, 562, 561), (558, 557, 566, 567), (561, 562, 571, 570), (567, 566, 575, 576), (562, 567, 576, 571), (561, 564, 573, 570), (568, 560, 569, 577), (565, 560, 569, 574), (564, 563, 572, 573), (563, 568, 577, 572), (566, 565, 574, 575), (573, 572, 581, 582), (572, 577, 586, 581), (575, 574, 583, 584), (570, 571, 580, 579), (576, 575, 584, 585), (571, 576, 585, 580), (570, 573, 582, 579), (577, 569, 578, 586), (574, 569, 578, 583), (579, 582, 591, 588), (586, 578, 587, 595), (583, 578, 587, 592), (582, 581, 590, 591), (581, 586, 595, 590), (584, 583, 592, 593), (579, 580, 589, 588), (585, 584, 593, 594), (580, 585, 594, 589), (594, 593, 602, 603), (589, 594, 603, 598), (588, 591, 600, 597), (595, 587, 596, 604), (592, 587, 596, 601), (591, 590, 599, 600), (590, 595, 604, 599), (593, 592, 601, 602), (588, 589, 598, 597), (602, 601, 610, 611), (597, 598, 607, 606), (603, 602, 611, 612), (598, 603, 612, 607), (597, 600, 609, 606), (604, 596, 605, 613), (601, 596, 605, 610), (600, 599, 608, 609), (599, 604, 613, 608), (662, 666, 665, 661), (661, 660, 664, 665), (663, 662, 666, 667), (658, 660, 614), (664, 615, 658), (664, 658, 660), (663, 667, 659), (657, 663, 659), (659, 667, 656), (658, 614, 668), (672, 658, 615), (672, 658, 668), (656, 675, 659), (657, 659, 671), (659, 675, 671), (671, 675, 674, 670), (670, 674, 673, 669), (672, 668, 669, 673), (656, 667, 683), (664, 676, 615), (676, 664, 677), (683, 667, 682), (634, 665, 666), (666, 681, 667), (664, 623, 665), (678, 665, 623), (634, 679, 665), (680, 634, 666), (681, 680, 666), (679, 665, 678), (623, 677, 664), (682, 667, 645), (645, 667, 681), (623, 673, 686), (686, 673, 687), (634, 687, 673), (688, 674, 634), (689, 674, 688), (656, 691, 675), (691, 690, 675), (690, 645, 675), (645, 674, 689), (685, 672, 623), (685, 684, 672), (672, 615, 684), (673, 623, 672), (673, 674, 634), (674, 675, 645), (655, 656, 683, 700), (683, 682, 699, 700), (646, 699, 682, 645), (644, 645, 681, 698), (681, 698, 697, 680), (635, 634, 680, 697), (633, 696, 679, 634), (679, 678, 695, 696), (624, 695, 678, 623), (622, 693, 677, 623), (676, 677, 693, 694), (694, 692, 615, 676), (615, 692, 702, 684), (684, 685, 701, 702), (622, 623, 685, 701), (624, 623, 686, 703), (687, 704, 703, 686), (633, 634, 687, 704), (635, 705, 688, 634), (689, 688, 705, 706), (644, 706, 689, 645), (646, 645, 690, 707), (691, 708, 707, 690), (655, 708, 691, 656), (654, 725, 708, 655), (708, 725, 724, 707), (647, 646, 707, 724), (643, 723, 706, 644), (706, 705, 722, 723), (636, 722, 705, 635), (632, 633, 704, 721), (704, 721, 720, 703), (625, 624, 703, 720), (710, 622, 701, 719), (654, 655, 700, 718), (700, 699, 717, 718), (647, 717, 699, 646), (643, 644, 698, 716), (698, 716, 715, 697), (636, 635, 697, 715), (632, 714, 696, 633), (696, 695, 713, 714), (625, 713, 695, 624), (710, 712, 693, 622), (693, 712, 711, 694), (694, 711, 709, 692), (712, 727, 726, 711), (616, 709, 711, 726), (621, 727, 712, 710), (714, 713, 728, 729), (631, 729, 714, 632), (626, 728, 713, 625), (716, 731, 730, 715), (642, 643, 716, 731), (637, 636, 715, 730), (653, 654, 718, 733), (718, 717, 732, 733), (648, 732, 717, 647), (617, 616, 726), (621, 620, 727), (618, 617, 726), (620, 619, 727), (619, 618, 726, 727), (627, 728, 626), (628, 728, 627), (629, 729, 728, 628), (630, 729, 629), (631, 729, 630), (638, 637, 730), (642, 731, 641), (639, 638, 730), (641, 731, 640), (640, 639, 730, 731), (649, 732, 648), (653, 733, 652), (650, 732, 649), (652, 733, 651), (651, 733, 732, 650), (654, 653, 725), (648, 647, 724), (643, 642, 723), (637, 722, 636), (632, 721, 631), (626, 625, 720), (710, 719, 621), (720, 721, 631, 626), (722, 637, 642, 723), (724, 725, 653, 648), (648, 653, 652, 649), (637, 638, 641, 642), (626, 631, 630, 627), (616, 617, 620, 621), (617, 618, 619, 620), (627, 630, 629, 628), (638, 639, 640, 641), (649, 652, 651, 650), (668, 614, 128, 122), (614, 660, 126, 128), (663, 657, 127, 123), (669, 668, 122, 121), (660, 661, 125, 126), (657, 671, 119, 127), (670, 669, 121, 120), (662, 661, 125, 124), (671, 670, 120, 119), (662, 663, 123, 124), (124, 123, 117, 107), (121, 122, 118, 73), (123, 127, 109, 117), (124, 125, 106, 107), (122, 128, 108, 118), (119, 120, 220, 221), (126, 125, 106, 116), (127, 119, 221, 109), (120, 121, 73, 220), (128, 126, 116, 108), (610, 605, 105, 104), (609, 608, 74, 115), (608, 613, 112, 74), (611, 610, 104, 114), (606, 607, 75, 90), (612, 611, 114, 113), (607, 612, 113, 75), (606, 609, 115, 90), (613, 605, 105, 112), (90, 75, 110, 103), (114, 104, 102, 98), (74, 112, 100, 111), (115, 74, 111, 97), (104, 105, 101, 102), (112, 105, 101, 100), (90, 115, 97, 103), (75, 113, 99, 110), (113, 114, 98, 99), (98, 102, 91, 95), (111, 100, 93, 87), (97, 111, 87, 96), (102, 101, 92, 91), (100, 101, 92, 93), (103, 97, 96, 89), (110, 99, 94, 88), (99, 98, 95, 94), (103, 110, 88, 89), (109, 221, 77, 82), (117, 109, 82, 80), (116, 106, 85, 81), (118, 108, 83, 79), (73, 118, 79, 86), (107, 106, 85, 84), (220, 73, 86, 78), (107, 117, 80, 84), (221, 220, 78, 77), (108, 116, 81, 83), (80, 82, 738, 736), (79, 83, 739, 735), (84, 85, 741, 740), (86, 79, 735, 742), (78, 86, 742, 734), (84, 80, 736, 740), (83, 81, 737, 739), (77, 78, 734, 76), (82, 77, 76, 738), (81, 85, 741, 737), (94, 95, 750, 749), (89, 88, 744, 745), (95, 91, 746, 750), (87, 93, 748, 743), (96, 87, 743, 751), (91, 92, 747, 746), (93, 92, 747, 748), (89, 96, 751, 745), (88, 94, 749, 744), (736, 738, 747, 748), (736, 748, 743, 740), (741, 751, 743, 740), (76, 746, 747, 738), (76, 734, 750, 746), (734, 742, 749, 750), (735, 744, 749, 742), (735, 739, 744), (739, 737, 745, 744), (737, 741, 751, 745)])
_uv = me_frog_mesh.uv_layers.new(name='UVMap')
_uv.uv.foreach_set('vector', [0.0, 0.0, 0.0, 0.0, 0.0, 0.0, 0.0, 0.0, 0.0, 0.0, 0.0, 0.0, 0.0, 0.0, 0.0, 0.0, 0.0, 0.0, 0.0, 0.0, 0.0, 0.0, 0.0, 0.0, 0.0, 0.0, 0.0, 0.0, 0.0, 0.0, 0.0, 0.0, 0.0, 0.0, 0.0, 0.0, 0.0, 0.0, 0.0, 0.0, 0.0, 0.0, 0.0, 0.0, 0.0, 0.0, 0.0, 0.0, 0.0, 0.0, 0.0, 0.0, 0.0, 0.0, 0.0, 0.0, 0.0, 0.0, 0.0, 0.0, 0.0, 0.0, 0.0, 0.0, 0.0, 0.0, 0.0, 0.0, 0.0, 0.0, 0.0, 0.0, 0.0, 0.0, 0.0, 0.0, 0.0, 0.0, 0.0, 0.0, 0.0, 0.0, 0.0, 0.0, 0.0, 0.0, 0.0, 0.0, 0.0, 0.0, 0.0, 0.0, 0.0, 0.0, 0.0, 0.0, 0.0, 0.0, 0.0, 0.0, 0.0, 0.0, 0.0, 0.0, 0.0, 0.0, 0.0, 0.0, 0.0, 0.0, 0.0, 0.0, 0.0, 0.0, 0.0, 0.0, 0.0, 0.0, 0.0, 0.0, 0.0, 0.0, 0.0, 0.0, 0.0, 0.0, 0.0, 0.0, 0.0, 0.0, 0.0, 0.0, 0.0, 0.0, 0.0, 0.0, 0.0, 0.0, 0.0, 0.0, 0.0, 0.0, 0.0, 0.0, 0.0, 0.0, 0.0, 0.0, 0.0, 0.0, 0.0, 0.0, 0.0, 0.0, 0.0, 0.0, 0.0, 0.0, 0.0, 0.0, 0.0, 0.0, 0.0, 0.0, 0.0, 0.0, 0.0, 0.0, 0.0, 0.0, 0.0, 0.0, 0.0, 0.0, 0.0, 0.0, 0.0, 0.0, 0.0, 0.0, 0.0, 0.0, 0.0, 0.0, 0.0, 0.0, 0.0, 0.0, 0.0, 0.0, 0.0, 0.0, 0.0, 0.0, 0.0, 0.0, 0.0, 0.0, 0.0, 0.0, 0.0, 0.0, 0.0, 0.0, 0.0, 0.0, 0.0, 0.0, 0.0, 0.0, 0.0, 0.0, 0.0, 0.0, 0.0, 0.0, 0.0, 0.0, 0.0, 0.0, 0.0, 0.0, 0.0, 0.0, 0.0, 0.0, 0.0, 0.0, 0.0, 0.0, 0.0, 0.0, 0.0, 0.0, 0.0, 0.0, 0.0, 0.0, 0.0, 0.0, 0.0, 0.0, 0.0, 0.0, 0.0, 0.0, 0.0, 0.0, 0.0, 0.0, 0.0, 0.0, 0.0, 0.0, 0.0, 0.0, 0.0, 0.0, 0.0, 0.0, 0.0, 0.0, 0.0, 0.0, 0.0, 0.0, 0.0, 0.0, 0.0, 0.0, 0.0, 0.0, 0.0, 0.0, 0.0, 0.0, 0.0, 0.0, 0.0, 0.0, 0.0, 0.0, 0.0, 0.0, 0.0, 0.0, 0.0, 0.0, 0.0, 0.0, 0.0, 0.0, 0.0, 0.0, 0.0, 0.0, 0.0, 0.0, 0.0, 0.0, 0.0, 0.0, 0.0, 0.0, 0.0, 0.0, 0.0, 0.0, 0.0, 0.0, 0.0, 0.0, 0.0, 0.0, 0.0, 0.0, 0.0, 0.0, 0.0, 0.0, 0.0, 0.0, 0.0, 0.0, 0.0, 0.0, 0.0, 0.0, 0.0, 0.0, 0.0, 0.0, 0.0, 0.0, 0.0, 0.0, 0.0, 0.0, 0.0, 0.0, 0.0, 0.0, 0.0, 0.0, 0.0, 0.0, 0.0, 0.0, 0.0, 0.0, 0.0, 0.0, 0.0, 0.0, 0.0, 0.0, 0.0, 0.0, 0.0, 0.0, 0.0, 0.0, 0.0, 0.0, 0.0, 0.0, 0.0, 0.0, 0.0, 0.0, 0.0, 0.0, 0.0, 0.0, 0.0, 0.0, 0.0, 0.0, 0.0, 0.0, 0.0, 0.0, 0.0, 0.0, 0.0, 0.0, 0.0, 0.0, 0.0, 0.0, 0.0, 0.0, 0.0, 0.0, 0.0, 0.0, 0.0, 0.0, 0.0, 0.0, 0.0, 0.0, 0.0, 0.0, 0.0, 0.0, 0.0, 0.0, 0.0, 0.0, 0.0, 0.0, 0.0, 0.0, 0.0, 0.0, 0.0, 0.0, 0.0, 0.0, 0.0, 0.0, 0.0, 0.0, 0.0, 0.0, 0.0, 0.0, 0.0, 0.0, 0.0, 0.0, 0.0, 0.0, 0.0, 0.0, 0.0, 0.0, 0.0, 0.0, 0.0, 0.0, 0.0, 0.0, 0.0, 0.0, 0.0, 0.0, 0.0, 0.0, 0.0, 0.0, 0.0, 0.0, 0.0, 0.0, 0.0, 0.0, 0.0, 0.0, 0.0, 0.0, 0.0, 0.0, 0.0, 0.0, 0.0, 0.0, 0.0, 0.0, 0.0, 0.0, 0.0, 0.0, 0.0, 0.0, 0.0, 0.0, 0.0, 0.0, 0.0, 0.0, 0.0, 0.0, 0.0, 0.0, 0.0, 0.0, 0.0, 0.0, 0.0, 0.0, 0.0, 0.0, 0.0, 0.0, 0.0, 0.0, 0.0, 0.0, 0.0, 0.0, 0.0, 0.0, 0.0, 0.0, 0.0, 0.0, 0.0, 0.0, 0.0, 0.0, 0.0, 0.0, 0.0, 0.0, 0.0, 0.0, 0.0, 0.0, 0.0, 0.0, 0.0, 0.0, 0.0, 0.0, 0.0, 0.0, 0.0, 0.0, 0.0, 0.0, 0.0, 0.0, 0.0, 0.0, 0.0, 0.0, 0.0, 0.0, 0.0, 0.0, 0.0, 0.0, 0.0, 0.0, 0.0, 0.0, 0.0, 0.0, 0.0, 0.0, 0.0, 0.0, 0.0, 0.0, 0.0, 0.0, 0.0, 0.0, 0.0, 0.0, 0.0, 0.0, 0.0, 0.0, 0.0, 0.0, 0.0, 0.0, 0.0, 0.0, 0.0, 0.0, 0.0, 0.0, 0.0, 0.0, 0.0, 0.0, 0.0, 0.0, 0.0, 0.0, 0.0, 0.0, 0.0, 0.0, 0.0, 0.0, 0.0, 0.0, 0.0, 0.0, 0.0, 0.0, 0.0, 0.0, 0.0, 0.0, 0.0, 0.0, 0.0, 0.0, 0.0, 0.0, 0.0, 0.0, 0.0, 0.0, 0.0, 0.0, 0.0, 0.0, 0.0, 0.0, 0.0, 0.0, 0.0, 0.0, 0.0, 0.0, 0.0, 0.0, 0.0, 0.0, 0.0, 0.0, 0.0, 0.0, 0.0, 0.0, 0.0, 0.0, 0.0, 0.0, 0.0, 0.0, 0.0, 0.0, 0.0, 0.0, 0.0, 0.0, 0.0, 0.0, 0.0, 0.0, 0.0, 0.0, 0.0, 0.0, 0.0, 0.0, 0.0, 0.0, 0.0, 0.0, 0.0, 0.0, 0.0, 0.0, 0.0, 0.0, 0.0, 0.0, 0.0, 0.0, 0.0, 0.0, 0.0, 0.0, 0.0, 0.0, 0.0, 0.0, 0.0, 0.0, 0.0, 0.0, 0.0, 0.0, 0.0, 0.0, 0.0, 0.0, 0.0, 0.0, 0.0, 0.0, 0.0, 0.0, 0.0, 0.0, 0.0, 0.0, 0.0, 0.0, 0.0, 0.0, 0.0, 0.0, 0.0, 0.0, 0.0, 0.0, 0.0, 0.0, 0.0, 0.0, 0.0, 0.0, 0.0, 0.0, 0.0, 0.0, 0.0, 0.0, 0.0, 0.0, 0.0, 0.0, 0.0, 0.0, 0.0, 0.0, 0.0, 0.0, 0.0, 0.0, 0.0, 0.0, 0.0, 0.0, 0.0, 0.0, 0.0, 0.0, 0.0, 0.0, 0.0, 0.0, 0.0, 0.0, 0.0, 0.0, 0.0, 0.0, 0.0, 0.0, 0.0, 0.0, 0.0, 0.0, 0.0, 0.0, 0.0, 0.0, 0.0, 0.0, 0.0, 0.0, 0.0, 0.0, 0.0, 0.0, 0.0, 0.0, 0.0, 0.0, 0.0, 0.0, 0.0, 0.0, 0.0, 0.0, 0.0, 0.0, 0.0, 0.0, 0.0, 0.0, 0.0, 0.0, 0.0, 0.0, 0.0, 0.0, 0.0, 0.0, 0.0, 0.0, 0.0, 0.0, 0.0, 0.0, 0.0, 0.0, 0.0, 0.0, 0.0, 0.0, 0.0, 0.0, 0.0, 0.0, 0.0, 0.0, 0.0, 0.0, 0.0, 0.0, 0.0, 0.0, 0.0, 0.0, 0.0, 0.0, 0.0, 0.0, 0.0, 0.0, 0.0, 0.0, 0.0, 0.0, 0.0, 0.0, 0.0, 0.0, 0.0, 0.0, 0.0, 0.0, 0.0, 0.0, 0.0, 0.0, 0.0, 0.0, 0.0, 0.0, 0.0, 0.0, 0.0, 0.0, 0.0, 0.0, 0.0, 0.0, 0.0, 0.0, 0.0, 0.0, 0.0, 0.0, 0.0, 0.0, 0.0, 0.0, 0.0, 0.0, 0.0, 0.0, 0.0, 0.0, 0.0, 0.0, 0.0, 0.0, 0.0, 0.0, 0.0, 0.0, 0.0, 0.0, 0.0, 0.0, 0.0, 0.0, 0.0, 0.0, 0.0, 0.0, 0.0, 0.0, 0.0, 0.0, 0.0, 0.0, 0.0, 0.0, 0.0, 0.0, 0.0, 0.0, 0.0, 0.0, 0.0, 0.0, 0.0, 0.0, 0.0, 0.0, 0.0, 0.0, 0.0, 0.0, 0.0, 0.0, 0.0, 0.0, 0.0, 0.0, 0.0, 0.0, 0.0, 0.0, 0.0, 0.0, 0.0, 0.0, 0.0, 0.0, 0.0, 0.0, 0.0, 0.0, 0.0, 0.0, 0.0, 0.0, 0.0, 0.0, 0.0, 0.0, 0.0, 0.0, 0.0, 0.0, 0.0, 0.0, 0.0, 0.0, 0.0, 0.0, 0.0, 0.0, 0.0, 0.0, 0.0, 0.0, 0.0, 0.0, 0.0, 0.0, 0.0, 0.0, 0.0, 0.0, 0.0, 0.0, 0.0, 0.0, 0.0, 0.0, 0.0, 0.0, 0.0, 0.0, 0.0, 0.0, 0.0, 0.0, 0.0, 0.0, 0.0, 0.0, 0.0, 0.0, 0.0, 0.0, 0.0, 0.0, 0.0, 0.0, 0.0, 0.0, 0.0, 0.0, 0.0, 0.0, 0.0, 0.0, 0.0, 0.0, 0.0, 0.0, 0.0, 0.0, 0.0, 0.0, 0.0, 0.0, 0.0, 0.0, 0.0, 0.0, 0.0, 0.0, 0.0, 0.0, 0.0, 0.0, 0.0, 0.0, 0.0, 0.0, 0.0, 0.0, 0.0, 0.0, 0.0, 0.0, 0.0, 0.0, 0.0, 0.0, 0.0, 0.0, 0.0, 0.0, 0.0, 0.0, 0.0, 0.0, 0.0, 0.0, 0.0, 0.0, 0.0, 0.0, 0.0, 0.0, 0.0, 0.0, 0.0, 0.0, 0.0, 0.0, 0.0, 0.0, 0.0, 0.0, 0.0, 0.0, 0.0, 0.0, 0.0, 0.0, 0.0, 0.0, 0.0, 0.0, 0.0, 0.0, 0.0, 0.0, 0.0, 0.0, 0.0, 0.0, 0.0, 0.0, 0.0, 0.0, 0.0, 0.0, 0.0, 0.0, 0.0, 0.0, 0.0, 0.0, 0.0, 0.0, 0.0, 0.0, 0.0, 0.0, 0.0, 0.0, 0.0, 0.0, 0.0, 0.0, 0.0, 0.0, 0.0, 0.0, 0.0, 0.0, 0.0, 0.0, 0.0, 0.0, 0.0, 0.0, 0.0, 0.0, 0.0, 0.0, 0.0, 0.0, 0.0, 0.0, 0.0, 0.0, 0.0, 0.0, 0.0, 0.0, 0.0, 0.0, 0.0, 0.0, 0.0, 0.0, 0.0, 0.0, 0.0, 0.0, 0.0, 0.0, 0.0, 0.0, 0.0, 0.0, 0.0, 0.0, 0.0, 0.0, 0.0, 0.0, 0.0, 0.0, 0.0, 0.0, 0.0, 0.0, 0.0, 0.0, 0.0, 0.0, 0.0, 0.0, 0.0, 0.0, 0.0, 0.0, 0.0, 0.0, 0.0, 0.0, 0.0, 0.0, 0.0, 0.0, 0.0, 0.0, 0.0, 0.0, 0.0, 0.0, 0.0, 0.0, 0.0, 0.0, 0.0, 0.0, 0.0, 0.0, 0.0, 0.0, 0.0, 0.0, 0.0, 0.0, 0.0, 0.0, 0.0, 0.0, 0.0, 0.0, 0.0, 0.0, 0.0, 0.0, 0.0, 0.0, 0.0, 0.0, 0.0, 0.0, 0.0, 0.0, 0.0, 0.0, 0.0, 0.0, 0.0, 0.0, 0.0, 0.0, 0.0, 0.0, 0.0, 0.0, 0.0, 0.0, 0.0, 0.0, 0.0, 0.0, 0.0, 0.0, 0.0, 0.0, 0.0, 0.0, 0.0, 0.0, 0.0, 0.0, 0.0, 0.0, 0.0, 0.0, 0.0, 0.0, 0.0, 0.0, 0.0, 0.0, 0.0, 0.0, 0.0, 0.0, 0.0, 0.0, 0.0, 0.0, 0.0, 0.0, 0.0, 0.0, 0.0, 0.0, 0.0, 0.0, 0.0, 0.0, 0.0, 0.0, 0.0, 0.0, 0.0, 0.0, 0.0, 0.0, 0.0, 0.0, 0.0, 0.0, 0.0, 0.0, 0.0, 0.0, 0.0, 0.0, 0.0, 0.0, 0.0, 0.0, 0.0, 0.0, 0.0, 0.0, 0.0, 0.0, 0.0, 0.0, 0.0, 0.0, 0.0, 0.0, 0.0, 0.0, 0.0, 0.0, 0.0, 0.0, 0.0, 0.0, 0.0, 0.0, 0.0, 0.0, 0.0, 0.0, 0.0, 0.0, 0.0, 0.0, 0.0, 0.0, 0.0, 0.0, 0.0, 0.0, 0.0, 0.0, 0.0, 0.0, 0.0, 0.0, 0.0, 0.0, 0.0, 0.0, 0.0, 0.0, 0.0, 0.0, 0.0, 0.0, 0.0, 0.0, 0.0, 0.0, 0.0, 0.0, 0.0, 0.0, 0.0, 0.0, 0.0, 0.0, 0.0, 0.0, 0.0, 0.0, 0.0, 0.0, 0.0, 0.0, 0.0, 0.0, 0.0, 0.0, 0.0, 0.0, 0.0, 0.0, 0.0, 0.0, 0.0, 0.0, 0.0, 0.0, 0.0, 0.0, 0.0, 0.0, 0.0, 0.0, 0.0, 0.0, 0.0, 0.0, 0.0, 0.0, 0.0, 0.0, 0.0, 0.0, 0.0, 0.0, 0.0, 0.0, 0.0, 0.0, 0.0, 0.0, 0.0, 0.0, 0.0, 0.0, 0.0, 0.0, 0.0, 0.0, 0.0, 0.0, 0.0, 0.0, 0.0, 0.0, 0.0, 0.0, 0.0, 0.0, 0.0, 0.0, 0.0, 0.0, 0.0, 0.0, 0.0, 0.0, 0.0, 0.0, 0.0, 0.0, 0.0, 0.0, 0.0, 0.0, 0.0, 0.0, 0.0, 0.0, 0.0, 0.0, 0.0, 0.0, 0.0, 0.0, 0.0, 0.0, 0.0, 0.0, 0.0, 0.0, 0.0, 0.0, 0.0, 0.0, 0.0, 0.0, 0.0, 0.0, 0.0, 0.0, 0.0, 0.0, 0.0, 0.0, 0.0, 0.0, 0.0, 0.0, 0.0, 0.0, 0.0, 0.0, 0.0, 0.0, 0.0, 0.0, 0.0, 0.0, 0.0, 0.0, 0.0, 0.0, 0.0, 0.0, 0.0, 0.0, 0.0, 0.0, 0.0, 0.0, 0.0, 0.0, 0.0, 0.0, 0.0, 0.0, 0.0, 0.0, 0.0, 0.0, 0.0, 0.0, 0.0, 0.0, 0.0, 0.0, 0.0, 0.0, 0.0, 0.0, 0.0, 0.0, 0.0, 0.0, 0.0, 0.0, 0.0, 0.0, 0.0, 0.0, 0.0, 0.0, 0.0, 0.0, 0.0, 0.0, 0.0, 0.0, 0.0, 0.0, 0.0, 0.0, 0.0, 0.0, 0.0, 0.0, 0.0, 0.0, 0.0, 0.0, 0.0, 0.0, 0.0, 0.0, 0.0, 0.0, 0.0, 0.0, 0.0, 0.0, 0.0, 0.0, 0.0, 0.0, 0.0, 0.0, 0.0, 0.0, 0.0, 0.0, 0.0, 0.0, 0.0, 0.0, 0.0, 0.0, 0.0, 0.0, 0.0, 0.0, 0.0, 0.0, 0.0, 0.0, 0.0, 0.0, 0.0, 0.0, 0.0, 0.0, 0.0, 0.0, 0.0, 0.0, 0.0, 0.0, 0.0, 0.0, 0.0, 0.0, 0.0, 0.0, 0.0, 0.0, 0.0, 0.0, 0.0, 0.0, 0.0, 0.0, 0.0, 0.0, 0.0, 0.0, 0.0, 0.0, 0.0, 0.0, 0.0, 0.0, 0.0, 0.0, 0.0, 0.0, 0.0, 0.0, 0.0, 0.0, 0.0, 0.0, 0.0, 0.0, 0.0, 0.0, 0.0, 0.0, 0.0, 0.0, 0.0, 0.0, 0.0, 0.0, 0.0, 0.0, 0.0, 0.0, 0.0, 0.0, 0.0, 0.0, 0.0, 0.0, 0.0, 0.0, 0.0, 0.0, 0.0, 0.0, 0.0, 0.0, 0.0, 0.0, 0.0, 0.0, 0.0, 0.0, 0.0, 0.0, 0.0, 0.0, 0.0, 0.0, 0.0, 0.0, 0.0, 0.0, 0.0, 0.0, 0.0, 0.0, 0.0, 0.0, 0.0, 0.0, 0.0, 0.0, 0.0, 0.0, 0.0, 0.0, 0.0, 0.0, 0.0, 0.0, 0.0, 0.0, 0.0, 0.0, 0.0, 0.0, 0.0, 0.0, 0.0, 0.0, 0.0, 0.0, 0.0, 0.0, 0.0, 0.0, 0.0, 0.0, 0.0, 0.0, 0.0, 0.0, 0.0, 0.0, 0.0, 0.0, 0.0, 0.0, 0.0, 0.0, 0.0, 0.0, 0.0, 0.0, 0.0, 0.0, 0.0, 0.0, 0.0, 0.0, 0.0, 0.0, 0.0, 0.0, 0.0, 0.0, 0.0, 0.0, 0.0, 0.0, 0.0, 0.0, 0.0, 0.0, 0.0, 0.0, 0.0, 0.0, 0.0, 0.0, 0.0, 0.0, 0.0, 0.0, 0.0, 0.0, 0.0, 0.0, 0.0, 0.0, 0.0, 0.0, 0.0, 0.0, 0.0, 0.0, 0.0, 0.0, 0.0, 0.0, 0.0, 0.0, 0.0, 0.0, 0.0, 0.0, 0.0, 0.0, 0.0, 0.0, 0.0, 0.0, 0.0, 0.0, 0.0, 0.0, 0.0, 0.0, 0.0, 0.0, 0.0, 0.0, 0.0, 0.0, 0.0, 0.0, 0.0, 0.0, 0.0, 0.0, 0.0, 0.0, 0.0, 0.0, 0.0, 0.0, 0.0, 0.0, 0.0, 0.0, 0.0, 0.0, 0.0, 0.0, 0.0, 0.0, 0.0, 0.0, 0.0, 0.0, 0.0, 0.0, 0.0, 0.0, 0.0, 0.0, 0.0, 0.0, 0.0, 0.0, 0.0, 0.0, 0.0, 0.0, 0.0, 0.0, 0.0, 0.0, 0.0, 0.0, 0.0, 0.0, 0.0, 0.0, 0.0, 0.0, 0.0, 0.0, 0.0, 0.0, 0.0, 0.0, 0.0, 0.0, 0.0, 0.0, 0.0, 0.0, 0.0, 0.0, 0.0, 0.0, 0.0, 0.0, 0.0, 0.0, 0.0, 0.0, 0.0, 0.0, 0.0, 0.0, 0.0, 0.0, 0.0, 0.0, 0.0, 0.0, 0.0, 0.0, 0.0, 0.0, 0.0, 0.0, 0.0, 0.0, 0.0, 0.0, 0.0, 0.0, 0.0, 0.0, 0.0, 0.0, 0.0, 0.0, 0.0, 0.0, 0.0, 0.0, 0.0, 0.0, 0.0, 0.0, 0.0, 0.0, 0.0, 0.0, 0.0, 0.0, 0.0, 0.0, 0.0, 0.0, 0.0, 0.0, 0.0, 0.0, 0.0, 0.0, 0.0, 0.0, 0.0, 0.0, 0.0, 0.0, 0.0, 0.0, 0.0, 0.0, 0.0, 0.0, 0.0, 0.0, 0.0, 0.0, 0.0, 0.0, 0.0, 0.0, 0.0, 0.0, 0.0, 0.0, 0.0, 0.0, 0.0, 0.0, 0.0, 0.0, 0.0, 0.0, 0.0, 0.0, 0.0, 0.0, 0.0, 0.0, 0.0, 0.0, 0.0, 0.0, 0.0, 0.0, 0.0, 0.0, 0.0, 0.0, 0.0, 0.0, 0.0, 0.0, 0.0, 0.0, 0.0, 0.0, 0.0, 0.0, 0.0, 0.0, 0.0, 0.0, 0.0, 0.0, 0.0, 0.0, 0.0, 0.0, 0.0, 0.0, 0.0, 0.0, 0.0, 0.0, 0.0, 0.0, 0.0, 0.0, 0.0, 0.0, 0.0, 0.0, 0.0, 0.0, 0.0, 0.0, 0.0, 0.0, 0.0, 0.0, 0.0, 0.0, 0.0, 0.0, 0.0, 0.0, 0.0, 0.0, 0.0, 0.0, 0.0, 0.0, 0.0, 0.0, 0.0, 0.0, 0.0, 0.0, 0.0, 0.0, 0.0, 0.0, 0.0, 0.0, 0.0, 0.0, 0.0, 0.0, 0.0, 0.0, 0.0, 0.0, 0.0, 0.0, 0.0, 0.0, 0.0, 0.0, 0.0, 0.0, 0.0, 0.0, 0.0, 0.0, 0.0, 0.0, 0.0, 0.0, 0.0, 0.0, 0.0, 0.0, 0.0, 0.0, 0.0, 0.0, 0.0, 0.0, 0.0, 0.0, 0.0, 0.0, 0.0, 0.0, 0.0, 0.0, 0.0, 0.0, 0.0, 0.0, 0.0, 0.0, 0.0, 0.0, 0.0, 0.0, 0.0, 0.0, 0.0, 0.0, 0.0, 0.0, 0.0, 0.0, 0.0, 0.0, 0.0, 0.0, 0.0, 0.0, 0.0, 0.0, 0.0, 0.0, 0.0, 0.0, 0.0, 0.0, 0.0, 0.0, 0.0, 0.0, 0.0, 0.0, 0.0, 0.0, 0.0, 0.0, 0.0, 0.0, 0.0, 0.0, 0.0, 0.0, 0.0, 0.0, 0.0, 0.0, 0.0, 0.0, 0.0, 0.0, 0.0, 0.0, 0.0, 0.0, 0.0, 0.0, 0.0, 0.0, 0.0, 0.0, 0.0, 0.0, 0.0, 0.0, 0.0, 0.0, 0.0, 0.0, 0.0, 0.0, 0.0, 0.0, 0.0, 0.0, 0.0, 0.0, 0.0, 0.0, 0.0, 0.0, 0.0, 0.0, 0.0, 0.0, 0.0, 0.0, 0.0, 0.0, 0.0, 0.0, 0.0, 0.0, 0.0, 0.0, 0.0, 0.0, 0.0, 0.0, 0.0, 0.0, 0.0, 0.0, 0.0, 0.0, 0.0, 0.0, 0.0, 0.0, 0.0, 0.0, 0.0, 0.0, 0.0, 0.0, 0.0, 0.0, 0.0, 0.0, 0.0, 0.0, 0.0, 0.0, 0.0, 0.0, 0.0, 0.0, 0.0, 0.0, 0.0, 0.0, 0.0, 0.0, 0.0, 0.0, 0.0, 0.0, 0.0, 0.0, 0.0, 0.0, 0.0, 0.0, 0.0, 0.0, 0.0, 0.0, 0.0, 0.0, 0.0, 0.0, 0.0, 0.0, 0.0, 0.0, 0.0, 0.0, 0.0, 0.0, 0.0, 0.0, 0.0, 0.0, 0.0, 0.0, 0.0, 0.0, 0.0, 0.0, 0.0, 0.0, 0.0, 0.0, 0.0, 0.0, 0.0, 0.0, 0.0, 0.0, 0.0, 0.0, 0.0, 0.0, 0.0, 0.0, 0.0, 0.0, 0.0, 0.0, 0.0, 0.0, 0.0, 0.0, 0.0, 0.0, 0.0, 0.0, 0.0, 0.0, 0.0, 0.0, 0.0, 0.0, 0.0, 0.0, 0.0, 0.0, 0.0, 0.0, 0.0, 0.0, 0.0, 0.0, 0.0, 0.0, 0.0, 0.0, 0.0, 0.0, 0.0, 0.0, 0.0, 0.0, 0.0, 0.0, 0.0, 0.0, 0.0, 0.0, 0.0, 0.0, 0.0, 0.0, 0.0, 0.0, 0.0, 0.0, 0.0, 0.0, 0.0, 0.0, 0.0, 0.0, 0.0, 0.0, 0.0, 0.0, 0.0, 0.0, 0.0, 0.0, 0.0, 0.0, 0.0, 0.0, 0.0, 0.0, 0.0, 0.0, 0.0, 0.0, 0.0, 0.0, 0.0, 0.0, 0.0, 0.0, 0.0, 0.0, 0.0, 0.0, 0.0, 0.0, 0.0, 0.0, 0.0, 0.0, 0.0, 0.0, 0.0, 0.0, 0.0, 0.0, 0.0, 0.0, 0.0, 0.0, 0.0, 0.0, 0.0, 0.0, 0.0, 0.0, 0.0, 0.0, 0.0, 0.0, 0.0, 0.0, 0.0, 0.0, 0.0, 0.0, 0.0, 0.0, 0.0, 0.0, 0.0, 0.0, 0.0, 0.0, 0.0, 0.0, 0.0, 0.0, 0.0, 0.0, 0.0, 0.0, 0.0, 0.0, 0.0, 0.0, 0.0, 0.0, 0.0, 0.0, 0.0, 0.0, 0.0, 0.0, 0.0, 0.0, 0.0, 0.0, 0.0, 0.0, 0.0, 0.0, 0.0, 0.0, 0.0, 0.0, 0.0, 0.0, 0.0, 0.0, 0.0, 0.0, 0.0, 0.0, 0.0, 0.0, 0.0, 0.0, 0.0, 0.0, 0.0, 0.0, 0.0, 0.0, 0.0, 0.0, 0.0, 0.0, 0.0, 0.0, 0.0, 0.0, 0.0, 0.0, 0.0, 0.0, 0.0, 0.0, 0.0, 0.0, 0.0, 0.0, 0.0, 0.0, 0.0, 0.0, 0.0, 0.0, 0.0, 0.0, 0.0, 0.0, 0.0, 0.0, 0.0, 0.0, 0.0, 0.0, 0.0, 0.0, 0.0, 0.0, 0.0, 0.0, 0.0, 0.0, 0.0, 0.0, 0.0, 0.0, 0.0, 0.0, 0.0, 0.0, 0.0, 0.0, 0.0, 0.0, 0.0, 0.0, 0.0, 0.0, 0.0, 0.0, 0.0, 0.0, 0.0, 0.0, 0.0, 0.0, 0.0, 0.0, 0.0, 0.0, 0.0, 0.0, 0.0, 0.0, 0.0, 0.0, 0.0, 0.0, 0.0, 0.0, 0.0, 0.0, 0.0, 0.0, 0.0, 0.0, 0.0, 0.0, 0.0, 0.0, 0.0, 0.0, 0.0, 0.0, 0.0, 0.0, 0.0, 0.0, 0.0, 0.0, 0.0, 0.0, 0.0, 0.0, 0.0, 0.0, 0.0, 0.0, 0.0, 0.0, 0.0, 0.0, 0.0, 0.0, 0.0, 0.0, 0.0, 0.0, 0.0, 0.0, 0.0, 0.0, 0.0, 0.0, 0.0, 0.0, 0.0, 0.0, 0.0, 0.0, 0.0, 0.0, 0.0, 0.0, 0.0, 0.0, 0.0, 0.0, 0.0, 0.0, 0.0, 0.0, 0.0, 0.0, 0.0, 0.0, 0.0, 0.0, 0.0, 0.0, 0.0, 0.0, 0.0, 0.0, 0.0, 0.0, 0.0, 0.0, 0.0, 0.0, 0.0, 0.0, 0.0, 0.0, 0.0, 0.0, 0.0, 0.0, 0.0, 0.0, 0.0, 0.0, 0.0, 0.0, 0.0, 0.0, 0.0, 0.0, 0.0, 0.0, 0.0, 0.0, 0.0, 0.0, 0.0, 0.0, 0.0, 0.0, 0.0, 0.0, 0.0, 0.0, 0.0, 0.0, 0.0, 0.0, 0.0, 0.0, 0.0, 0.0, 0.0, 0.0, 0.0, 0.0, 0.0, 0.0, 0.0, 0.0, 0.0, 0.0, 0.0, 0.0, 0.0, 0.0, 0.0, 0.0, 0.0, 0.0, 0.0, 0.0, 0.0, 0.0, 0.0, 0.0, 0.0, 0.0, 0.0, 0.0, 0.0, 0.0, 0.0, 0.0, 0.0, 0.0, 0.0, 0.0, 0.0, 0.0, 0.0, 0.0, 0.0, 0.0, 0.0, 0.0, 0.0, 0.0, 0.0, 0.0, 0.0, 0.0, 0.0, 0.0, 0.0, 0.0, 0.0, 0.0, 0.0, 0.0, 0.0, 0.0, 0.0, 0.0, 0.0, 0.0, 0.0, 0.0, 0.0, 0.0, 0.0, 0.0, 0.0, 0.0, 0.0, 0.0, 0.0, 0.0, 0.0, 0.0, 0.0, 0.0, 0.0, 0.0, 0.0, 0.0, 0.0, 0.0, 0.0, 0.0, 0.0, 0.0, 0.0, 0.0, 0.0, 0.0, 0.0, 0.0, 0.0, 0.0, 0.0, 0.0, 0.0, 0.0, 0.0, 0.0, 0.0, 0.0, 0.0, 0.0, 0.0, 0.0, 0.0, 0.0, 0.0, 0.0, 0.0, 0.0, 0.0, 0.0, 0.0, 0.0, 0.0, 0.0, 0.0, 0.0, 0.0, 0.0, 0.0, 0.0, 0.0, 0.0, 0.0, 0.0, 0.0, 0.0, 0.0, 0.0, 0.0, 0.0, 0.0, 0.0, 0.0, 0.0, 0.0, 0.0, 0.0, 0.0, 0.0, 0.0, 0.0, 0.0, 0.0, 0.0, 0.0, 0.0, 0.0, 0.0, 0.0, 0.0, 0.0, 0.0, 0.0, 0.0, 0.0, 0.0, 0.0, 0.0, 0.0, 0.0, 0.0, 0.0, 0.0, 0.0, 0.0, 0.0, 0.0, 0.0, 0.0, 0.0, 0.0, 0.0, 0.0, 0.0, 0.0, 0.0, 0.0, 0.0, 0.0, 0.0, 0.0, 0.0, 0.0, 0.0, 0.0, 0.0, 0.0, 0.0, 0.0, 0.0, 0.0, 0.0, 0.0, 0.0, 0.0, 0.0, 0.0, 0.0, 0.0, 0.0, 0.0, 0.0, 0.0, 0.0, 0.0, 0.0, 0.0, 0.0, 0.0, 0.0, 0.0, 0.0, 0.0, 0.0, 0.0, 0.0, 0.0, 0.0, 0.0, 0.0, 0.0, 0.0, 0.0, 0.0, 0.0, 0.0, 0.0, 0.0, 0.0, 0.0, 0.0, 0.0, 0.0, 0.0, 0.0, 0.0, 0.0, 0.0, 0.0, 0.0, 0.0, 0.0, 0.0, 0.0, 0.0, 0.0, 0.0, 0.0, 0.0, 0.0, 0.0, 0.0, 0.0, 0.0, 0.0, 0.0, 0.0, 0.0, 0.0, 0.0, 0.0, 0.0, 0.0, 0.0, 0.0, 0.0, 0.0, 0.0, 0.0, 0.0, 0.0, 0.0, 0.0, 0.0, 0.0, 0.0, 0.0, 0.0, 0.0, 0.0, 0.0, 0.0, 0.0, 0.0, 0.0, 0.0, 0.0, 0.0, 0.0, 0.0, 0.0, 0.0, 0.0, 0.0, 0.0, 0.0, 0.0, 0.0, 0.0, 0.0, 0.0, 0.0, 0.0, 0.0, 0.0, 0.0, 0.0, 0.0, 0.0, 0.0, 0.0, 0.0, 0.0, 0.0, 0.0, 0.0, 0.0, 0.0, 0.0, 0.0, 0.0, 0.0, 0.0, 0.0, 0.0, 0.0, 0.0, 0.0, 0.0, 0.0, 0.0, 0.0, 0.0, 0.0, 0.0, 0.0, 0.0, 0.0, 0.0, 0.0, 0.0, 0.0, 0.0, 0.0, 0.0, 0.0, 0.0, 0.0, 0.0, 0.0, 0.0, 0.0, 0.0, 0.0, 0.0, 0.0, 0.0, 0.0, 0.0, 0.0, 0.0, 0.0, 0.0, 0.0, 0.0, 0.0, 0.0, 0.0, 0.0, 0.0, 0.0, 0.0, 0.0, 0.0, 0.0, 0.0, 0.0, 0.0, 0.0, 0.0, 0.0, 0.0, 0.0, 0.0, 0.0, 0.0, 0.0, 0.0, 0.0, 0.0, 0.0, 0.0, 0.0, 0.0, 0.0, 0.0, 0.0, 0.0, 0.0, 0.0, 0.0, 0.0, 0.0, 0.0, 0.0, 0.0, 0.0, 0.0, 0.0, 0.0, 0.0, 0.0, 0.0, 0.0, 0.0, 0.0, 0.0, 0.0, 0.0, 0.0, 0.0, 0.0, 0.0, 0.0, 0.0, 0.0, 0.0, 0.0, 0.0, 0.0, 0.0, 0.0, 0.0, 0.0, 0.0, 0.0, 0.0, 0.0, 0.0, 0.0, 0.0, 0.0, 0.0, 0.0, 0.0, 0.0, 0.0, 0.0, 0.0, 0.0, 0.0, 0.0, 0.0, 0.0, 0.0, 0.0, 0.0, 0.0, 0.0, 0.0, 0.0, 0.0, 0.0, 0.0, 0.0, 0.0, 0.0, 0.0, 0.0, 0.0, 0.0, 0.0, 0.0, 0.0, 0.0, 0.0, 0.0, 0.0, 0.0, 0.0, 0.0, 0.0, 0.0, 0.0, 0.0, 0.0, 0.0, 0.0, 0.0, 0.0, 0.0, 0.0, 0.0, 0.0, 0.0, 0.0, 0.0, 0.0, 0.0, 0.0, 0.0, 0.0, 0.0, 0.0, 0.0, 0.0, 0.0, 0.0, 0.0, 0.0, 0.0, 0.0, 0.0, 0.0, 0.0, 0.0, 0.0, 0.0, 0.0, 0.0, 0.0, 0.0, 0.0, 0.0, 0.0, 0.0, 0.0, 0.0, 0.0, 0.0, 0.0, 0.0, 0.0, 0.0, 0.0, 0.0, 0.0, 0.0, 0.0, 0.0, 0.0, 0.0, 0.0, 0.0, 0.0, 0.0, 0.0, 0.0, 0.0, 0.0, 0.0, 0.0, 0.0, 0.0, 0.0, 0.0, 0.0, 0.0, 0.0, 0.0, 0.0, 0.0, 0.0, 0.0, 0.0, 0.0, 0.0, 0.0, 0.0, 0.0, 0.0, 0.0, 0.0, 0.0, 0.0, 0.0, 0.0, 0.0, 0.0, 0.0, 0.0, 0.0, 0.0, 0.0, 0.0, 0.0, 0.0, 0.0, 0.0, 0.0, 0.0, 0.0, 0.0, 0.0, 0.0, 0.0, 0.0, 0.0, 0.0, 0.0, 0.0, 0.0, 0.0, 0.0, 0.0, 0.0, 0.0, 0.0, 0.0, 0.0, 0.0, 0.0, 0.0, 0.0, 0.0, 0.0, 0.0, 0.0, 0.0, 0.0, 0.0, 0.0, 0.0, 0.0, 0.0, 0.0, 0.0, 0.0, 0.0, 0.0, 0.0, 0.0, 0.0, 0.0, 0.0, 0.0, 0.0, 0.0, 0.0, 0.0, 0.0, 0.0, 0.0, 0.0, 0.0, 0.0, 0.0, 0.0, 0.0, 0.0, 0.0, 0.0, 0.0, 0.0, 0.0, 0.0, 0.0, 0.0, 0.0, 0.0, 0.0, 0.0, 0.0, 0.0, 0.0, 0.0, 0.0, 0.0, 0.0, 0.0, 0.0, 0.0, 0.0, 0.0, 0.0, 0.0, 0.0, 0.0, 0.0, 0.0, 0.0, 0.0, 0.0, 0.0, 0.0, 0.0, 0.0, 0.0, 0.0, 0.0, 0.0, 0.0, 0.0, 0.0, 0.0, 0.0, 0.0, 0.0, 0.0, 0.0, 0.0, 0.0, 0.0, 0.0, 0.0, 0.0, 0.0, 0.0, 0.0, 0.0, 0.0, 0.0, 0.0, 0.0, 0.0, 0.0, 0.0, 0.0, 0.0, 0.0, 0.0, 0.0, 0.0, 0.0, 0.0, 0.0, 0.0, 0.0, 0.0, 0.0, 0.0, 0.0, 0.0, 0.0, 0.0, 0.0, 0.0, 0.0, 0.0, 0.0, 0.0, 0.0, 0.0, 0.0, 0.0, 0.0, 0.0, 0.0, 0.0, 0.0, 0.0, 0.0, 0.0, 0.0, 0.0, 0.0, 0.0, 0.0, 0.0, 0.0, 0.0, 0.0, 0.0, 0.0, 0.0, 0.0, 0.0, 0.0, 0.0, 0.0, 0.0, 0.0, 0.0, 0.0, 0.0, 0.0, 0.0, 0.0, 0.0, 0.0, 0.0, 0.0, 0.0, 0.0, 0.0, 0.0, 0.0, 0.0, 0.0, 0.0, 0.0, 0.0, 0.0, 0.0, 0.0, 0.0, 0.0, 0.0, 0.0, 0.0, 0.0, 0.0, 0.0, 0.0, 0.0, 0.0, 0.0, 0.0, 0.0, 0.0, 0.0, 0.0, 0.0, 0.0, 0.0, 0.0, 0.0, 0.0, 0.0, 0.0, 0.0, 0.0, 0.0, 0.0, 0.0, 0.0, 0.0, 0.0, 0.0, 0.0, 0.0, 0.0, 0.0, 0.0, 0.0, 0.0, 0.0, 0.0, 0.0, 0.0, 0.0, 0.0, 0.0, 0.0, 0.0, 0.0, 0.0, 0.0, 0.0, 0.0, 0.0, 0.0, 0.0, 0.0, 0.0, 0.0, 0.0, 0.0, 0.0, 0.0, 0.0, 0.0, 0.0, 0.0, 0.0, 0.0, 0.0, 0.0, 0.0, 0.0, 0.0, 0.0, 0.0, 0.0, 0.0, 0.0, 0.0, 0.0, 0.0, 0.0, 0.0, 0.0, 0.0, 0.0, 0.0, 0.0, 0.0, 0.0, 0.0, 0.0, 0.0, 0.0, 0.0, 0.0, 0.0, 0.0, 0.0, 0.0, 0.0, 0.0, 0.0, 0.0, 0.0, 0.0, 0.0, 0.0, 0.0, 0.0, 0.0, 0.0, 0.0, 0.0, 0.0, 0.0, 0.0, 0.0, 0.0, 0.0, 0.0, 0.0, 0.0, 0.0, 0.0, 0.0, 0.0, 0.0, 0.0, 0.0, 0.0, 0.0, 0.0, 0.0, 0.0, 0.0, 0.0, 0.0, 0.0, 0.0, 0.0, 0.0, 0.0, 0.0, 0.0, 0.0, 0.0, 0.0, 0.0, 0.0, 0.0, 0.0, 0.0, 0.0, 0.0, 0.0, 0.0, 0.0, 0.0, 0.0, 0.0, 0.0, 0.0, 0.0, 0.0, 0.0, 0.0, 0.0, 0.0, 0.0, 0.0, 0.0, 0.0, 0.0, 0.0, 0.0, 0.0, 0.0, 0.0, 0.0, 0.0, 0.0, 0.0, 0.0, 0.0, 0.0, 0.0, 0.0, 0.0, 0.0, 0.0, 0.0, 0.0, 0.0, 0.0, 0.0, 0.0, 0.0, 0.0, 0.0, 0.0, 0.0, 0.0, 0.0, 0.0, 0.0, 0.0, 0.0, 0.0, 0.0, 0.0, 0.0, 0.0, 0.0, 0.0, 0.0, 0.0, 0.0, 0.0, 0.0, 0.0, 0.0, 0.0, 0.0, 0.0, 0.0, 0.0, 0.0, 0.0, 0.0, 0.0, 0.0, 0.0, 0.0, 0.0, 0.0, 0.0, 0.0, 0.0, 0.0, 0.0, 0.0, 0.0, 0.0, 0.0, 0.0, 0.0, 0.0, 0.0, 0.0, 0.0, 0.0, 0.0, 0.0, 0.0, 0.0, 0.0, 0.0, 0.0, 0.0, 0.0, 0.0, 0.0, 0.0, 0.0, 0.0, 0.0, 0.0, 0.0, 0.0, 0.0, 0.0, 0.0, 0.0, 0.0, 0.0, 0.0, 0.0, 0.0, 0.0, 0.0, 0.0, 0.0, 0.0, 0.0, 0.0, 0.0, 0.0, 0.0, 0.0, 0.0, 0.0, 0.0, 0.0, 0.0, 0.0, 0.0, 0.0, 0.0, 0.0, 0.0, 0.0, 0.0, 0.0, 0.0, 0.0, 0.0, 0.0, 0.0, 0.0, 0.0, 0.0, 0.0, 0.0, 0.0, 0.0, 0.0, 0.0, 0.0, 0.0, 0.0, 0.0, 0.0, 0.0, 0.0, 0.0, 0.0, 0.0, 0.0, 0.0, 0.0, 0.0, 0.0, 0.0, 0.0, 0.0, 0.0, 0.0, 0.0, 0.0, 0.0, 0.0, 0.0, 0.0, 0.0, 0.0, 0.0, 0.0, 0.0, 0.0, 0.0, 0.0, 0.0, 0.0, 0.0, 0.0, 0.0, 0.0, 0.0, 0.0, 0.0, 0.0, 0.0, 0.0, 0.0, 0.0, 0.0, 0.0, 0.0, 0.0, 0.0, 0.0, 0.0, 0.0, 0.0, 0.0, 0.0, 0.0, 0.0, 0.0, 0.0, 0.0, 0.0, 0.0, 0.0, 0.0, 0.0, 0.0, 0.0, 0.0, 0.0, 0.0, 0.0, 0.0, 0.0, 0.0, 0.0, 0.0, 0.0, 0.0, 0.0, 0.0, 0.0, 0.0, 0.0, 0.0, 0.0, 0.0, 0.0, 0.0, 0.0, 0.0, 0.0, 0.0, 0.0, 0.0, 0.0, 0.0, 0.0, 0.0, 0.0, 0.0, 0.0, 0.0, 0.0, 0.0, 0.0, 0.0, 0.0, 0.0, 0.0, 0.0, 0.0, 0.0, 0.0, 0.0, 0.0, 0.0, 0.0, 0.0, 0.0, 0.0, 0.0, 0.0, 0.0, 0.0, 0.0, 0.0, 0.0, 0.0, 0.0, 0.0, 0.0, 0.0, 0.0, 0.0, 0.0, 0.0, 0.0, 0.0, 0.0, 0.0, 0.0, 0.0, 0.0, 0.0, 0.0, 0.0, 0.0, 0.0, 0.0, 0.0, 0.0, 0.0, 0.0, 0.0, 0.0, 0.0, 0.0, 0.0, 0.0, 0.0, 0.0, 0.0, 0.0, 0.0, 0.0, 0.0, 0.0, 0.0, 0.0, 0.0, 0.0, 0.0, 0.0, 0.0, 0.0, 0.0, 0.0, 0.0, 0.0, 0.0, 0.0, 0.0, 0.0, 0.0, 0.0, 0.0, 0.0, 0.0, 0.0, 0.0, 0.0, 0.0, 0.0, 0.0, 0.0, 0.0, 0.0, 0.0, 0.0, 0.0, 0.0, 0.0, 0.0, 0.0, 0.0, 0.0, 0.0, 0.0, 0.0, 0.0, 0.0, 0.0, 0.0, 0.0, 0.0, 0.0, 0.0, 0.0, 0.0, 0.0, 0.0, 0.0, 0.0, 0.0, 0.0, 0.0, 0.0, 0.0, 0.0, 0.0, 0.0, 0.0, 0.0, 0.0, 0.0, 0.0, 0.0, 0.0, 0.0, 0.0, 0.0, 0.0, 0.0, 0.0, 0.0, 0.0, 0.0, 0.0, 0.0, 0.0, 0.0, 0.0, 0.0, 0.0, 0.0, 0.0, 0.0, 0.0, 0.0, 0.0, 0.0, 0.0, 0.0, 0.0, 0.0, 0.0, 0.0, 0.0, 0.0, 0.0, 0.0, 0.0, 0.0, 0.0, 0.0, 0.0, 0.0, 0.0, 0.0, 0.0, 0.0, 0.0, 0.0, 0.0, 0.0, 0.0, 0.0, 0.0, 0.0, 0.0, 0.0, 0.0, 0.0, 0.0, 0.0, 0.0, 0.0, 0.0, 0.0, 0.0, 0.0, 0.0, 0.0, 0.0, 0.0, 0.0, 0.0, 0.0, 0.0, 0.0, 0.0, 0.0, 0.0, 0.0, 0.0, 0.0, 0.0, 0.0, 0.0, 0.0, 0.0, 0.0, 0.0, 0.0, 0.0, 0.0, 0.0, 0.0, 0.0, 0.0, 0.0, 0.0, 0.0, 0.0, 0.0, 0.0, 0.0, 0.0, 0.0, 0.0, 0.0, 0.0, 0.0, 0.0, 0.0, 0.0, 0.0, 0.0, 0.0, 0.0, 0.0, 0.0, 0.0, 0.0, 0.0, 0.0, 0.0, 0.0, 0.0, 0.0, 0.0, 0.0, 0.0, 0.0, 0.0, 0.0, 0.0, 0.0, 0.0, 0.0, 0.0, 0.0, 0.0, 0.0, 0.0, 0.0, 0.0, 0.0, 0.0, 0.0, 0.0, 0.0, 0.0, 0.0, 0.0, 0.0, 0.0, 0.0, 0.0, 0.0, 0.0, 0.0, 0.0, 0.0, 0.0, 0.0, 0.0, 0.0, 0.0, 0.0, 0.0, 0.0, 0.0, 0.0, 0.0, 0.0, 0.0, 0.0, 0.0, 0.0, 0.0, 0.0, 0.0, 0.0, 0.0, 0.0, 0.0, 0.0, 0.0, 0.0, 0.0, 0.0, 0.0, 0.0, 0.0, 0.0, 0.0, 0.0, 0.0, 0.0, 0.0, 0.0, 0.0, 0.0, 0.0, 0.0, 0.0, 0.0, 0.0, 0.0, 0.0, 0.0, 0.0, 0.0, 0.0, 0.0, 0.0, 0.0, 0.0, 0.0, 0.0, 0.0, 0.0, 0.0, 0.0, 0.0, 0.0, 0.0, 0.0, 0.0, 0.0, 0.0, 0.0, 0.0, 0.0, 0.0, 0.0, 0.0, 0.0, 0.0, 0.0, 0.0, 0.0, 0.0, 0.0, 0.0, 0.0, 0.0, 0.0, 0.0, 0.0, 0.0, 0.0, 0.0, 0.0, 0.0, 0.0, 0.0, 0.0, 0.0, 0.0, 0.0, 0.0, 0.0, 0.0, 0.0, 0.0, 0.0, 0.0, 0.0, 0.0, 0.0, 0.0, 0.0, 0.0, 0.0, 0.0, 0.0, 0.0, 0.0, 0.0, 0.0, 0.0, 0.0, 0.0, 0.0, 0.0, 0.0, 0.0, 0.0, 0.0, 0.0, 0.0, 0.0, 0.0, 0.0, 0.0, 0.0, 0.0, 0.0, 0.0, 0.0, 0.0, 0.0, 0.0, 0.0, 0.0, 0.0, 0.0, 0.0, 0.0, 0.0, 0.0, 0.0, 0.0, 0.0, 0.0, 0.0, 0.0, 0.0, 0.0, 0.0, 0.0, 0.0, 0.0, 0.0, 0.0, 0.0, 0.0, 0.0, 0.0, 0.0, 0.0, 0.0, 0.0, 0.0, 0.0, 0.0, 0.0, 0.0, 0.0, 0.0, 0.0, 0.0, 0.0, 0.0, 0.0, 0.0, 0.0, 0.0, 0.0, 0.0, 0.0, 0.0, 0.0, 0.0, 0.0, 0.0, 0.0, 0.0, 0.0, 0.0, 0.0, 0.0, 0.0, 0.0, 0.0, 0.0, 0.0, 0.0, 0.0, 0.0, 0.0, 0.0, 0.0, 0.0, 0.0, 0.0, 0.0, 0.0, 0.0, 0.0, 0.0, 0.0, 0.0, 0.0, 0.0, 0.0, 0.0, 0.0, 0.0, 0.0, 0.0, 0.0, 0.0, 0.0, 0.0, 0.0, 0.0, 0.0, 0.0, 0.0, 0.0, 0.0, 0.0, 0.0, 0.0, 0.0, 0.0, 0.0, 0.0, 0.0, 0.0, 0.0, 0.0, 0.0, 0.0, 0.0, 0.0, 0.0, 0.0, 0.0, 0.0, 0.0, 0.0, 0.0, 0.0, 0.0, 0.0, 0.0, 0.0, 0.0, 0.0, 0.0, 0.0, 0.0, 0.0, 0.0, 0.0, 0.0, 0.0, 0.0, 0.0, 0.0, 0.0, 0.0, 0.0, 0.0, 0.0, 0.0, 0.0, 0.0, 0.0, 0.0, 0.0, 0.0, 0.0, 0.0, 0.0, 0.0, 0.0, 0.0, 0.0, 0.0, 0.0, 0.0, 0.0, 0.0, 0.0, 0.0, 0.0, 0.0, 0.0, 0.0, 0.0, 0.0, 0.0, 0.0, 0.0, 0.0, 0.0, 0.0, 0.0, 0.0, 0.0, 0.0, 0.0, 0.0, 0.0, 0.0, 0.0, 0.0, 0.0, 0.0, 0.0, 0.0, 0.0, 0.0, 0.0, 0.0, 0.0, 0.0, 0.0, 0.0, 0.0, 0.0, 0.0, 0.0, 0.0, 0.0, 0.0, 0.0, 0.0, 0.0, 0.0, 0.0, 0.0, 0.0, 0.0, 0.0, 0.0, 0.0, 0.0, 0.0, 0.0, 0.0, 0.0, 0.0, 0.0, 0.0, 0.0, 0.0, 0.0, 0.0, 0.0, 0.0, 0.0, 0.0, 0.0, 0.0, 0.0, 0.0, 0.0, 0.0, 0.0, 0.0, 0.0, 0.0, 0.0, 0.0, 0.0, 0.0, 0.0, 0.0, 0.0, 0.0, 0.0, 0.0, 0.0, 0.0, 0.0, 0.0, 0.0, 0.0, 0.0, 0.0, 0.0, 0.0, 0.0, 0.0, 0.0, 0.0, 0.0, 0.0, 0.0, 0.0, 0.0, 0.0, 0.0, 0.0, 0.0, 0.0, 0.0, 0.0, 0.0, 0.0, 0.0, 0.0, 0.0, 0.0, 0.0, 0.0, 0.0, 0.0, 0.0, 0.0, 0.0, 0.0, 0.0, 0.0, 0.0, 0.0, 0.0, 0.0, 0.0, 0.0, 0.0, 0.0, 0.0, 0.0, 0.0, 0.0, 0.0, 0.0, 0.0, 0.0, 0.0, 0.0, 0.0, 0.0, 0.0, 0.0, 0.0, 0.0, 0.0, 0.0, 0.0, 0.0, 0.0, 0.0, 0.0, 0.0, 0.0, 0.0, 0.0, 0.0, 0.0, 0.0, 0.0, 0.0, 0.0, 0.0, 0.0, 0.0, 0.0, 0.0, 0.0, 0.0, 0.0, 0.0, 0.0, 0.0, 0.0, 0.0, 0.0, 0.0, 0.0, 0.0, 0.0, 0.0, 0.0, 0.0, 0.0, 0.0, 0.0, 0.0, 0.0, 0.0, 0.0, 0.0, 0.0, 0.0, 0.0, 0.0, 0.0, 0.0, 0.0, 0.0, 0.0, 0.0, 0.0, 0.0, 0.0, 0.0, 0.0, 0.0, 0.0, 0.0, 0.0, 0.0, 0.0, 0.0, 0.0, 0.0, 0.0, 0.0, 0.0, 0.0, 0.0, 0.0, 0.0, 0.0, 0.0, 0.0, 0.0, 0.0, 0.0, 0.0, 0.0, 0.0, 0.0, 0.0, 0.0, 0.0, 0.0, 0.0, 0.0, 0.0, 0.0, 0.0, 0.0, 0.0, 0.0, 0.0, 0.0, 0.0, 0.0, 0.0, 0.0, 0.0, 0.0, 0.0, 0.0, 0.0, 0.0, 0.0, 0.0, 0.0, 0.0, 0.0, 0.0, 0.0, 0.0, 0.0, 0.0, 0.0, 0.0, 0.0, 0.0, 0.0, 0.0, 0.0, 0.0, 0.0, 0.0, 0.0, 0.0, 0.0, 0.0, 0.0, 0.0, 0.0, 0.0, 0.0, 0.0, 0.0, 0.0, 0.0, 0.0, 0.0, 0.0, 0.0, 0.0, 0.0, 0.0, 0.0, 0.0, 0.0, 0.0, 0.0, 0.0, 0.0, 0.0, 0.0, 0.0, 0.0, 0.0, 0.0, 0.0, 0.0, 0.0, 0.0, 0.0, 0.0, 0.0, 0.0, 0.0, 0.0, 0.0, 0.0, 0.0, 0.0, 0.0, 0.0, 0.0, 0.0, 0.0, 0.0, 0.0, 0.0, 0.0, 0.0, 0.0, 0.0, 0.0, 0.0, 0.0, 0.0, 0.0, 0.0, 0.0, 0.0, 0.0, 0.0, 0.0, 0.0, 0.0, 0.0, 0.0, 0.0, 0.0, 0.0, 0.0, 0.0, 0.0, 0.0, 0.0, 0.0, 0.0, 0.0, 0.0, 0.0, 0.0, 0.0, 0.0, 0.0, 0.0, 0.0, 0.0, 0.0, 0.0, 0.0, 0.0, 0.0, 0.0, 0.0, 0.0, 0.0, 0.0, 0.0, 0.0, 0.0, 0.0, 0.0, 0.0, 0.0, 0.0, 0.0, 0.0, 0.0, 0.0, 0.0, 0.0, 0.0, 0.0, 0.0, 0.0, 0.0, 0.0, 0.0, 0.0, 0.0, 0.0, 0.0, 0.0, 0.0, 0.0, 0.0, 0.0, 0.0, 0.0, 0.0, 0.0, 0.0, 0.0, 0.0, 0.0, 0.0, 0.0, 0.0, 0.0, 0.0, 0.0, 0.0, 0.0, 0.0, 0.0, 0.0, 0.0, 0.0, 0.0, 0.0, 0.0, 0.0, 0.0, 0.0, 0.0, 0.0, 0.0, 0.0, 0.0, 0.0, 0.0, 0.0, 0.0, 0.0, 0.0, 0.0, 0.0, 0.0, 0.0, 0.0, 0.0, 0.0, 0.0, 0.0, 0.0, 0.0, 0.0, 0.0, 0.0, 0.0, 0.0, 0.0, 0.0, 0.0, 0.0, 0.0, 0.0, 0.0, 0.0, 0.0, 0.0, 0.0, 0.0, 0.0, 0.0, 0.0, 0.0, 0.0, 0.0, 0.0, 0.0, 0.0, 0.0, 0.0, 0.0, 0.0, 0.0, 0.0, 0.0, 0.0, 0.0, 0.0, 0.0, 0.0, 0.0, 0.0, 0.0, 0.0, 0.0, 0.0, 0.0, 0.0, 0.0, 0.0, 0.0, 0.0, 0.0, 0.0, 0.0, 0.0, 0.0, 0.0, 0.0, 0.0, 0.0, 0.0, 0.0, 0.0, 0.0, 0.0, 0.0, 0.0, 0.0, 0.0, 0.0, 0.0, 0.0, 0.0, 0.0, 0.0, 0.0, 0.0, 0.0, 0.0, 0.0, 0.0, 0.0, 0.0, 0.0, 0.0, 0.0, 0.0, 0.0, 0.0, 0.0, 0.0, 0.0, 0.0, 0.0, 0.0, 0.0, 0.0, 0.0, 0.0, 0.0, 0.0, 0.0, 0.0, 0.0, 0.0, 0.0, 0.0, 0.0, 0.0, 0.0, 0.0, 0.0, 0.0, 0.0, 0.0, 0.0, 0.0, 0.0, 0.0, 0.0, 0.0, 0.0, 0.0, 0.0, 0.0, 0.0, 0.0, 0.0, 0.0, 0.0, 0.0, 0.0, 0.0, 0.0, 0.0, 0.0, 0.0, 0.0, 0.0, 0.0, 0.0, 0.0, 0.0, 0.0, 0.0, 0.0, 0.0, 0.0, 0.0, 0.0, 0.0, 0.0, 0.0, 0.0, 0.0, 0.0, 0.0, 0.0, 0.0, 0.0, 0.0, 0.0, 0.0, 0.0, 0.0, 0.0, 0.0, 0.0, 0.0, 0.0, 0.0, 0.0, 0.0, 0.0, 0.0, 0.0, 0.0, 0.0, 0.0, 0.0, 0.0, 0.0, 0.0, 0.0, 0.0, 0.0, 0.0, 0.0, 0.0, 0.0, 0.0, 0.0, 0.0, 0.0, 0.0, 0.0, 0.0, 0.0, 0.0, 0.0, 0.0, 0.0, 0.0, 0.0, 0.0, 0.0, 0.0, 0.0, 0.0, 0.0, 0.0, 0.0, 0.0, 0.0, 0.0, 0.0, 0.0, 0.0, 0.0, 0.0, 0.0, 0.0, 0.0, 0.0, 0.0, 0.0, 0.0, 0.0, 0.0, 0.0, 0.0, 0.0, 0.0, 0.0, 0.0, 0.0, 0.0, 0.0, 0.0, 0.0, 0.0, 0.0, 0.0, 0.0, 0.0, 0.0, 0.0, 0.0, 0.0, 0.0, 0.0, 0.0, 0.0, 0.0, 0.0, 0.0, 0.0, 0.0, 0.0, 0.0, 0.0, 0.0, 0.0, 0.0, 0.0, 0.0, 0.0, 0.0, 0.0, 0.0, 0.0, 0.0, 0.0, 0.0, 0.0, 0.0, 0.0, 0.0, 0.0, 0.0, 0.0, 0.0, 0.0, 0.0, 0.0, 0.0, 0.0, 0.0, 0.0, 0.0, 0.0, 0.0, 0.0, 0.0, 0.0, 0.0, 0.0, 0.0, 0.0, 0.0, 0.0, 0.0, 0.0, 0.0, 0.0, 0.0, 0.0, 0.0, 0.0, 0.0, 0.0, 0.0, 0.0, 0.0, 0.0, 0.0, 0.0, 0.0, 0.0, 0.0, 0.0, 0.0, 0.0, 0.0, 0.0, 0.0, 0.0, 0.0, 0.0, 0.0, 0.0, 0.0, 0.0, 0.0, 0.0, 0.0, 0.0, 0.0, 0.0, 0.0, 0.0, 0.0, 0.0, 0.0, 0.0, 0.0, 0.0, 0.0, 0.0, 0.0, 0.0, 0.0, 0.0, 0.0, 0.0, 0.0, 0.0, 0.0, 0.0, 0.0, 0.0, 0.0, 0.0, 0.0, 0.0, 0.0, 0.0, 0.0, 0.0, 0.0, 0.0, 0.0, 0.0, 0.0, 0.0, 0.0, 0.0, 0.0, 0.0, 0.0, 0.0, 0.0, 0.0, 0.0, 0.0, 0.0, 0.0, 0.0, 0.0, 0.0, 0.0, 0.0, 0.0, 0.0, 0.0, 0.0, 0.0, 0.0, 0.0, 0.0, 0.0, 0.0, 0.0, 0.0, 0.0, 0.0, 0.0, 0.0, 0.0, 0.0, 0.0, 0.0, 0.0, 0.0, 0.0, 0.0, 0.0, 0.0, 0.0, 0.0, 0.0, 0.0, 0.0, 0.0, 0.0, 0.0, 0.0, 0.0, 0.0, 0.0, 0.0, 0.0, 0.0, 0.0, 0.0, 0.0, 0.0, 0.0, 0.0, 0.0, 0.0, 0.0, 0.0, 0.0, 0.0, 0.0, 0.0, 0.0, 0.0, 0.0, 0.0, 0.0, 0.0, 0.0, 0.0, 0.0, 0.0, 0.0, 0.0, 0.0, 0.0, 0.0, 0.0, 0.0, 0.0, 0.0, 0.0, 0.0, 0.0, 0.0, 0.0, 0.0, 0.0, 0.0, 0.0, 0.0, 0.0, 0.0, 0.0, 0.0, 0.0, 0.0, 0.0, 0.0, 0.0, 0.0, 0.0, 0.0, 0.0, 0.0, 0.0, 0.0, 0.0, 0.0, 0.0, 0.0, 0.0, 0.0, 0.0, 0.0, 0.0, 0.0, 0.0, 0.0, 0.0, 0.0, 0.0, 0.0, 0.0, 0.0, 0.0, 0.0, 0.0, 0.0, 0.0, 0.0, 0.0, 0.0, 0.0, 0.0, 0.0, 0.0, 0.0, 0.0, 0.0, 0.0, 0.0, 0.0, 0.0, 0.0, 0.0, 0.0, 0.0, 0.0, 0.0, 0.0, 0.0, 0.0, 0.0, 0.0, 0.0, 0.0, 0.0, 0.0, 0.0, 0.0, 0.0, 0.0, 0.0, 0.0, 0.0, 0.0, 0.0, 0.0, 0.0, 0.0, 0.0, 0.0, 0.0, 0.0, 0.0, 0.0, 0.0, 0.0, 0.0, 0.0, 0.0, 0.0, 0.0, 0.0, 0.0, 0.0, 0.0, 0.0, 0.0, 0.0, 0.0, 0.0, 0.0, 0.0, 0.0, 0.0, 0.0, 0.0, 0.0, 0.0, 0.0, 0.0, 0.0, 0.0, 0.0, 0.0, 0.0, 0.0, 0.0, 0.0, 0.0, 0.0, 0.0, 0.0, 0.0, 0.0, 0.0, 0.0, 0.0, 0.0, 0.0, 0.0, 0.0, 0.0, 0.0, 0.0, 0.0, 0.0, 0.0, 0.0, 0.0, 0.0, 0.0, 0.0, 0.0, 0.0, 0.0, 0.0, 0.0, 0.0, 0.0, 0.0, 0.0, 0.0, 0.0, 0.0, 0.0, 0.0, 0.0, 0.0, 0.0, 0.0, 0.0, 0.0, 0.0, 0.0, 0.0, 0.0, 0.0, 0.0, 0.0, 0.0, 0.0, 0.0, 0.0, 0.0, 0.0, 0.0, 0.0, 0.0, 0.0, 0.0, 0.0, 0.0, 0.0, 0.0, 0.0, 0.0, 0.0, 0.0, 0.0, 0.0, 0.0, 0.0, 0.0, 0.0, 0.0, 0.0, 0.0, 0.0, 0.0, 0.0, 0.0, 0.0, 0.0, 0.0, 0.0, 0.0, 0.0, 0.0, 0.0, 0.0, 0.0, 0.0, 0.0, 0.0, 0.0, 0.0, 0.0, 0.0, 0.0, 0.0, 0.0, 0.0, 0.0, 0.0, 0.0, 0.0, 0.0, 0.0, 0.0, 0.0, 0.0, 0.0, 0.0, 0.0, 0.0, 0.0, 0.0, 0.0, 0.0, 0.0, 0.0, 0.0, 0.0, 0.0, 0.0, 0.0, 0.0, 0.0, 0.0, 0.0, 0.0, 0.0, 0.0, 0.0, 0.0, 0.0, 0.0, 0.0, 0.0, 0.0, 0.0, 0.0, 0.0, 0.0, 0.0, 0.0, 0.0, 0.0, 0.0, 0.0, 0.0, 0.0, 0.0, 0.0, 0.0, 0.0, 0.0, 0.0, 0.0, 0.0, 0.0, 0.0, 0.0, 0.0, 0.0, 0.0, 0.0, 0.0, 0.0, 0.0, 0.0, 0.0, 0.0, 0.0, 0.0, 0.0, 0.0, 0.0, 0.0, 0.0, 0.0, 0.0, 0.0, 0.0, 0.0, 0.0, 0.0, 0.0, 0.0, 0.0, 0.0, 0.0, 0.0, 0.0, 0.0, 0.0, 0.0, 0.0, 0.0, 0.0, 0.0, 0.0, 0.0, 0.0, 0.0, 0.0, 0.0, 0.0, 0.0, 0.0, 0.0, 0.0, 0.0, 0.0, 0.0, 0.0, 0.0, 0.0, 0.0, 0.0, 0.0, 0.0, 0.0, 0.0, 0.0, 0.0, 0.0, 0.0, 0.0, 0.0, 0.0, 0.0, 0.0, 0.0, 0.0, 0.0, 0.0, 0.0, 0.0, 0.0, 0.0, 0.0, 0.0, 0.0, 0.0, 0.0, 0.0, 0.0, 0.0, 0.0, 0.0, 0.0, 0.0, 0.0, 0.0, 0.0, 0.0, 0.0, 0.0, 0.0, 0.0, 0.0, 0.0, 0.0, 0.0, 0.0, 0.0, 0.0, 0.0, 0.0, 0.0, 0.0, 0.0, 0.0, 0.0, 0.0, 0.0, 0.0, 0.0, 0.0, 0.0, 0.0, 0.0, 0.0, 0.0, 0.0, 0.0, 0.0, 0.0, 0.0, 0.0, 0.0, 0.0, 0.0, 0.0, 0.0, 0.0, 0.0, 0.0, 0.0, 0.0, 0.0, 0.0, 0.0, 0.0, 0.0, 0.0, 0.0, 0.0, 0.0, 0.0, 0.0, 0.0, 0.0, 0.0, 0.0, 0.0, 0.0, 0.0, 0.0, 0.0, 0.0, 0.0, 0.0, 0.0, 0.0, 0.0, 0.0, 0.0, 0.0, 0.0, 0.0, 0.0, 0.0, 0.0, 0.0, 0.0, 0.0, 0.0, 0.0, 0.0, 0.0, 0.0, 0.0, 0.0, 0.0, 0.0, 0.0, 0.0, 0.0, 0.0, 0.0, 0.0, 0.0, 0.0, 0.0, 0.0, 0.0, 0.0, 0.0, 0.0, 0.0, 0.0, 0.0, 0.0, 0.0, 0.0, 0.0, 0.0, 0.0, 0.0, 0.0, 0.0, 0.0, 0.0, 0.0, 0.0, 0.0, 0.0, 0.0, 0.0, 0.0, 0.0, 0.0, 0.0, 0.0, 0.0, 0.0, 0.0, 0.0, 0.0, 0.0, 0.0, 0.0, 0.0, 0.0, 0.0, 0.0, 0.0, 0.0, 0.0, 0.0, 0.0, 0.0, 0.0, 0.0, 0.0, 0.0, 0.0, 0.0, 0.0, 0.0, 0.0, 0.0, 0.0, 0.0, 0.0, 0.0, 0.0, 0.0, 0.0, 0.0, 0.0, 0.0, 0.0, 0.0, 0.0, 0.0, 0.0, 0.0, 0.0, 0.0, 0.0, 0.0, 0.0, 0.0, 0.0, 0.0, 0.0, 0.0, 0.0, 0.0, 0.0, 0.0, 0.0, 0.0, 0.0, 0.0, 0.0, 0.0, 0.0, 0.0, 0.0, 0.0, 0.0, 0.0, 0.0, 0.0, 0.0, 0.0, 0.0, 0.0, 0.0, 0.0, 0.0, 0.0, 0.0, 0.0, 0.0, 0.0, 0.0, 0.0, 0.0, 0.0, 0.0, 0.0, 0.0, 0.0, 0.0, 0.0, 0.0, 0.0, 0.0, 0.0, 0.0, 0.0, 0.0, 0.0, 0.0, 0.0, 0.0, 0.0, 0.0, 0.0, 0.0, 0.0, 0.0, 0.0, 0.0, 0.0, 0.0, 0.0, 0.0, 0.0, 0.0, 0.0, 0.0, 0.0, 0.0, 0.0, 0.0, 0.0, 0.0, 0.0, 0.0, 0.0, 0.0, 0.0, 0.0, 0.0, 0.0, 0.0, 0.0, 0.0, 0.0, 0.0, 0.0, 0.0, 0.0, 0.0, 0.0, 0.0, 0.0, 0.0, 0.0, 0.0, 0.0, 0.0, 0.0, 0.0, 0.0, 0.0, 0.0, 0.0, 0.0, 0.0, 0.0, 0.0, 0.0, 0.0, 0.0, 0.0, 0.0, 0.0, 0.0, 0.0, 0.0, 0.0, 0.0, 0.0, 0.0, 0.0, 0.0, 0.0, 0.0, 0.0, 0.0, 0.0, 0.0, 0.0, 0.0, 0.0, 0.0, 0.0, 0.0, 0.0, 0.0, 0.0, 0.0, 0.0, 0.0, 0.0, 0.0, 0.0, 0.0, 0.0, 0.0, 0.0, 0.0, 0.0, 0.0, 0.0, 0.0, 0.0, 0.0, 0.0, 0.0, 0.0, 0.0, 0.0, 0.0, 0.0, 0.0, 0.0, 0.0, 0.0, 0.0, 0.0, 0.0, 0.0, 0.0, 0.0, 0.0, 0.0, 0.0, 0.0, 0.0, 0.0, 0.0, 0.0, 0.0, 0.0, 0.0, 0.0, 0.0, 0.0, 0.0, 0.0, 0.0, 0.0, 0.0, 0.0, 0.0, 0.0, 0.0, 0.0, 0.0, 0.0, 0.0, 0.0, 0.0, 0.0, 0.0, 0.0, 0.0, 0.0, 0.0, 0.0, 0.0, 0.0, 0.0, 0.0, 0.0, 0.0, 0.0, 0.0, 0.0, 0.0, 0.0, 0.0, 0.0, 0.0, 0.0, 0.0, 0.0, 0.0, 0.0, 0.0, 0.0, 0.0, 0.0, 0.0, 0.0, 0.0, 0.0, 0.0, 0.0, 0.0, 0.0, 0.0, 0.0, 0.0, 0.0, 0.0, 0.0, 0.0, 0.0, 0.0, 0.0, 0.0, 0.0, 0.0, 0.0, 0.0, 0.0, 0.0, 0.0, 0.0, 0.0, 0.0, 0.0, 0.0, 0.0, 0.0, 0.0, 0.0, 0.0, 0.0, 0.0, 0.0, 0.0, 0.0, 0.0, 0.0, 0.0, 0.0, 0.0, 0.0, 0.0, 0.0, 0.0, 0.0, 0.0, 0.0, 0.0, 0.0, 0.0, 0.0, 0.0, 0.0, 0.0, 0.0, 0.0, 0.0, 0.0, 0.0, 0.0, 0.0, 0.0, 0.0, 0.0, 0.0, 0.0, 0.0, 0.0, 0.0, 0.0, 0.0, 0.0, 0.0, 0.0, 0.0, 0.0, 0.0, 0.0, 0.0, 0.0, 0.0, 0.0, 0.0, 0.0, 0.0, 0.0, 0.0, 0.0, 0.0, 0.0, 0.0, 0.0, 0.0, 0.0, 0.0, 0.0, 0.0, 0.0, 0.0, 0.0, 0.0, 0.0, 0.0, 0.0, 0.0, 0.0, 0.0, 0.0, 0.0, 0.0, 0.0, 0.0, 0.0, 0.0, 0.0, 0.0, 0.0, 0.0, 0.0, 0.0, 0.0, 0.0, 0.0, 0.0, 0.0, 0.0, 0.0, 0.0, 0.0, 0.0, 0.0, 0.0, 0.0, 0.0, 0.0, 0.0, 0.0, 0.0, 0.0, 0.0, 0.0, 0.0, 0.0, 0.0, 0.0, 0.0, 0.0, 0.0, 0.0, 0.0, 0.0, 0.0, 0.0, 0.0, 0.0, 0.0, 0.0, 0.0, 0.0, 0.0, 0.0, 0.0, 0.0, 0.0, 0.0, 0.0, 0.0, 0.0, 0.0, 0.0, 0.0, 0.0, 0.0, 0.0, 0.0, 0.0, 0.0, 0.0, 0.0, 0.0, 0.0, 0.0, 0.0, 0.0, 0.0, 0.0, 0.0, 0.0])
me_frog_mesh.use_remesh_fix_poles = True
me_frog_mesh.use_remesh_preserve_attributes = False
me_frog_mesh.use_mirror_x = True
me_frog_mesh.use_mirror_z = True
me_frog_mesh.update()

# ---- objects
ob_empty = bpy.data.objects.new('Empty', None)
ob_empty_001 = bpy.data.objects.new('Empty.001', None)
ob_frog = bpy.data.objects.new('Frog', me_frog_mesh)

# ---- transforms, parenting, visibility, modifiers, constraints
ob_empty.location = (0.0, 0.0, -1.25)
ob_empty.empty_display_type = 'IMAGE'
ob_empty.empty_display_size = 5.0
ob_empty.lineart.crease_threshold = 0.0
ob_empty_001.location = (0.0, 2.5, 1.25)
ob_empty_001.rotation_euler = (1.571, -0.0, -0.0)
ob_empty_001.empty_display_type = 'IMAGE'
ob_empty_001.empty_display_size = 5.0
ob_empty_001.lineart.crease_threshold = 0.0
ob_frog.location = (0.0, 0.0, 0.0)
ob_frog.lineart.crease_threshold = 0.0
ob_frog.use_mesh_mirror_x = True
ob_frog.use_mesh_mirror_z = True

# ---- collection membership
col_collection.objects.link(ob_empty)
col_collection.objects.link(ob_empty_001)
col_collection.objects.link(ob_frog)

# ---- scene / render settings (as saved in the file)
scene.frame_start = 1; scene.frame_end = 250; scene.frame_set(1)
scene.render.engine = 'BLENDER_EEVEE_NEXT'
scene.cycles.use_denoising = False
scene.cycles.samples = 128
scene.cycles.sampling_pattern = 'TABULATED_SOBOL'
scene.cycles.use_adaptive_sampling = False
scene.cycles.use_light_tree = False
scene.view_settings.view_transform = 'Filmic'
bpy.context.view_layer.update()

# ---- added for rendering (the .blend has no active camera and no usable light): camera, sun
cam_auto = bpy.data.cameras.new('AutoCamera')
cam_auto.lens = 50.0
cam_auto.sensor_width = 36.0
cam_auto.clip_end = 1000.0
ob_auto_camera = bpy.data.objects.new('AutoCamera', cam_auto)
scene.collection.objects.link(ob_auto_camera)
ob_auto_camera.location = (5.08755, -7.14942, 5.30207)
ob_auto_camera.rotation_euler = (1.09748, -7.21219e-08, 0.694738)
scene.camera = ob_auto_camera
light_auto_sun = bpy.data.lights.new('AutoSun', 'SUN')
light_auto_sun.energy = 3.0
light_auto_sun.angle = 0.0523599
ob_auto_sun = bpy.data.objects.new('AutoSun', light_auto_sun)
scene.collection.objects.link(ob_auto_sun)
ob_auto_sun.rotation_euler = (0.872665, 0.174533, 0.523599)
bpy.context.view_layer.update()
